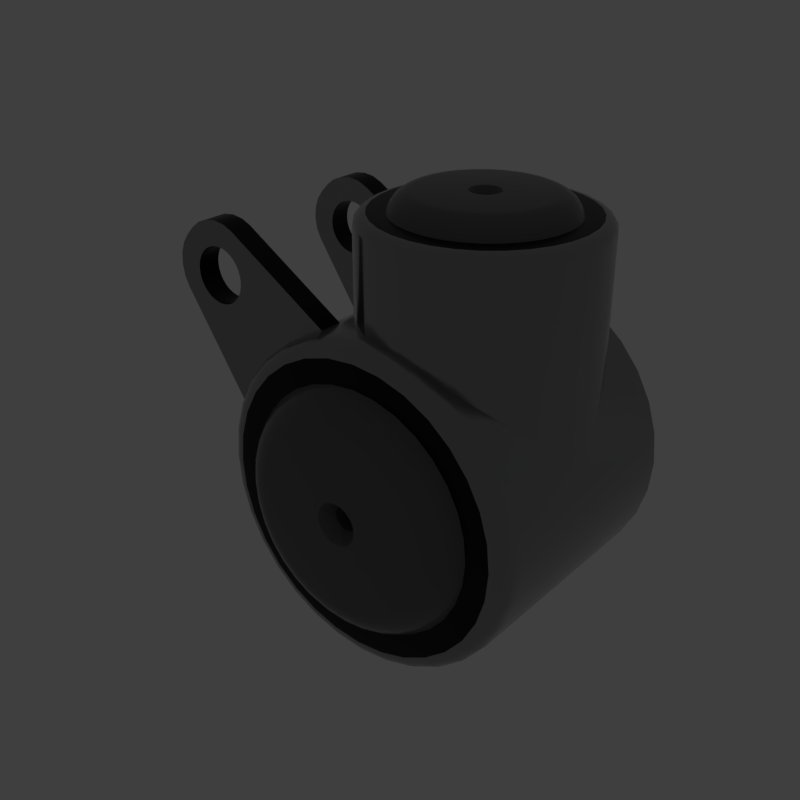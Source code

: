 # Source: doublecylinoid.blend  (saved by Blender 2.79.6; exported with 4.5.12 LTS)
import bpy
from mathutils import Matrix  # noqa: F401  (used for matrix-valued properties, if any)

bpy.ops.wm.read_factory_settings(use_empty=True)
scene = bpy.context.scene
scene.name = 'main'

# ---- collections
col_collection_1 = bpy.data.collections.new('Collection 1'); scene.collection.children.link(col_collection_1)

# ---- materials (node trees are filled in below, after node groups)
mat_prox_alum_011 = bpy.data.materials.new('prox_alum.011')
mat_prox_alum_011.alpha_threshold = 0.0
mat_prox_alum_011.diffuse_color = (0.1933, 0.1933, 0.1933, 1.0)
mat_prox_alum_011.roughness = 0.5
mat_prox_kevlar_011 = bpy.data.materials.new('prox_kevlar.011')
mat_prox_kevlar_011.alpha_threshold = 0.0
mat_prox_kevlar_011.diffuse_color = (0.03737, 0.03737, 0.03737, 1.0)
mat_prox_kevlar_011.roughness = 0.5
mat_prox_easy_spec_011 = bpy.data.materials.new('prox_easy_spec.011')
mat_prox_easy_spec_011.alpha_threshold = 0.0
mat_prox_easy_spec_011.diffuse_color = (0.2791, 0.2791, 0.2791, 1.0)
mat_prox_easy_spec_011.roughness = 0.5
mat_prox_soap_010 = bpy.data.materials.new('prox_soap.010')
mat_prox_soap_010.alpha_threshold = 0.0
mat_prox_soap_010.diffuse_color = (0.8, 0.5447, 0.3018, 1.0)
mat_prox_soap_010.roughness = 0.5
mat_prox_emission_010 = bpy.data.materials.new('prox_emission.010')
mat_prox_emission_010.alpha_threshold = 0.0
mat_prox_emission_010.diffuse_color = (0.3973, 0.7023, 0.9681, 1.0)
mat_prox_emission_010.roughness = 0.5

# ---- node groups
ng_auto_smooth = bpy.data.node_groups.new('Auto Smooth', 'GeometryNodeTree')
_s = ng_auto_smooth.interface.new_socket(name='Geometry', in_out='OUTPUT', socket_type='NodeSocketGeometry')
_s = ng_auto_smooth.interface.new_socket(name='Geometry', in_out='INPUT', socket_type='NodeSocketGeometry')
_s = ng_auto_smooth.interface.new_socket(name='Angle', in_out='INPUT', socket_type='NodeSocketFloat')
_s.subtype = 'ANGLE'
_s.min_value = 0.0
_s.max_value = 3.142
ng_auto_smooth.is_modifier = True
_N = ng_auto_smooth.nodes; _L = ng_auto_smooth.links
n0 = _N.new('NodeGroupOutput'); n0.name = 'Group Output'; n0.location = (480, -100)
n1 = _N.new('NodeGroupInput'); n1.name = 'Group Input'; n1.location = (-420, -300)
n2 = _N.new('NodeGroupInput'); n2.name = 'Group Input.001'; n2.location = (-60, -100)
n3 = _N.new('GeometryNodeSetShadeSmooth'); n3.name = 'Set Shade Smooth'; n3.location = (120, -100)
n3.domain = 'EDGE'
n4 = _N.new('GeometryNodeSetShadeSmooth'); n4.name = 'Set Shade Smooth.001'; n4.location = (300, -100)
n5 = _N.new('GeometryNodeInputMeshEdgeAngle'); n5.name = 'Edge Angle'; n5.location = (-420, -220)
n6 = _N.new('GeometryNodeInputEdgeSmooth'); n6.name = 'Is Edge Smooth'; n6.location = (-60, -160)
n7 = _N.new('GeometryNodeInputShadeSmooth'); n7.name = 'Is Face Smooth'; n7.location = (-240, -340)
n8 = _N.new('FunctionNodeBooleanMath'); n8.name = 'Boolean Math'; n8.location = (-60, -220)
n9 = _N.new('FunctionNodeCompare'); n9.name = 'Compare'; n9.location = (-240, -180)
n9.operation = 'LESS_EQUAL'
_L.new(n5.outputs[0], n9.inputs[0])
_L.new(n4.outputs[0], n0.inputs[0])
_L.new(n1.outputs[1], n9.inputs[1])
_L.new(n9.outputs[0], n8.inputs[0])
_L.new(n7.outputs[0], n8.inputs[1])
_L.new(n2.outputs[0], n3.inputs[0])
_L.new(n6.outputs[0], n3.inputs[1])
_L.new(n3.outputs[0], n4.inputs[0])
_L.new(n8.outputs[0], n3.inputs[2])
n0.is_active_output = True

# ---- material node trees
mat_prox_alum_011.use_nodes = True; mat_prox_alum_011.node_tree.nodes.clear()
_N = mat_prox_alum_011.node_tree.nodes; _L = mat_prox_alum_011.node_tree.links
n0 = _N.new('ShaderNodeOutputMaterial'); n0.name = 'Material Output'; n0.location = (300, 300)
n1 = _N.new('ShaderNodeBsdfPrincipled'); n1.name = 'Principled BSDF'; n1.location = (10, 300)
n1.width = 150
n1.subsurface_method = 'BURLEY'
n1.inputs[0].default_value = (0.3217, 0.3217, 0.3217, 1.0)
n1.inputs[1].default_value = 1.0
n1.inputs[2].default_value = 0.1633
n1.inputs[3].default_value = 1.45
n1.inputs[9].default_value = (1.0, 1.0, 1.0)
n1.inputs[13].default_value = 0.119
n1.inputs[15].default_value = 0.7959
n1.inputs[16].default_value = 0.8299
n1.inputs[24].default_value = 0.1605
_L.new(n1.outputs[0], n0.inputs[0])
n0.is_active_output = True
mat_prox_kevlar_011.use_nodes = True; mat_prox_kevlar_011.node_tree.nodes.clear()
_N = mat_prox_kevlar_011.node_tree.nodes; _L = mat_prox_kevlar_011.node_tree.links
n0 = _N.new('ShaderNodeOutputMaterial'); n0.name = 'Material Output'; n0.location = (300, 300)
n1 = _N.new('ShaderNodeBsdfPrincipled'); n1.name = 'Principled BSDF'; n1.location = (10, 300)
n1.width = 150
n1.subsurface_method = 'BURLEY'
n1.inputs[0].default_value = (0.0, 0.0, 0.0, 1.0)
n1.inputs[2].default_value = 0.3401
n1.inputs[3].default_value = 1.45
n1.inputs[9].default_value = (1.0, 1.0, 1.0)
n1.inputs[13].default_value = 0.2143
_L.new(n1.outputs[0], n0.inputs[0])
n0.is_active_output = True
mat_prox_easy_spec_011.use_nodes = True; mat_prox_easy_spec_011.node_tree.nodes.clear()
_N = mat_prox_easy_spec_011.node_tree.nodes; _L = mat_prox_easy_spec_011.node_tree.links
n0 = _N.new('ShaderNodeOutputMaterial'); n0.name = 'Material Output'; n0.location = (300, 300)
n1 = _N.new('ShaderNodeBsdfPrincipled'); n1.name = 'Principled BSDF'; n1.location = (10, 300)
n1.width = 150
n1.subsurface_method = 'BURLEY'
n1.inputs[0].default_value = (0.1372, 0.1372, 0.1372, 1.0)
n1.inputs[2].default_value = 0.2245
n1.inputs[3].default_value = 1.45
n1.inputs[9].default_value = (1.0, 1.0, 1.0)
n1.inputs[13].default_value = 0.09864
n1.inputs[19].default_value = 0.25
_L.new(n1.outputs[0], n0.inputs[0])
n0.is_active_output = True
mat_prox_soap_010.use_nodes = True; mat_prox_soap_010.node_tree.nodes.clear()
_N = mat_prox_soap_010.node_tree.nodes; _L = mat_prox_soap_010.node_tree.links
n0 = _N.new('ShaderNodeOutputMaterial'); n0.name = 'Material Output'; n0.location = (300, 300)
n1 = _N.new('ShaderNodeLayerWeight'); n1.name = 'Layer Weight'; n1.location = (-554, 262)
n2 = _N.new('ShaderNodeValToRGB'); n2.name = 'ColorRamp'; n2.location = (-400, 254)
n2.color_ramp.interpolation = 'B_SPLINE'
while len(n2.color_ramp.elements) > 1: n2.color_ramp.elements.remove(n2.color_ramp.elements[-1])
n2.color_ramp.elements[0].position = 0.0; n2.color_ramp.elements[0].color = (1.0, 0.0, 0.2363, 1.0)
_e = n2.color_ramp.elements.new(0.1477); _e.color = (0.0, 0.1135, 0.6103, 1.0)
_e = n2.color_ramp.elements.new(0.2773); _e.color = (0.2081, 0.332, 0.6265, 1.0)
_e = n2.color_ramp.elements.new(0.5); _e.color = (0.5089, 0.1741, 0.6181, 1.0)
_e = n2.color_ramp.elements.new(0.6818); _e.color = (0.7544, 0.04821, 0.0, 1.0)
_e = n2.color_ramp.elements.new(0.8511); _e.color = (0.336, 0.5043, 0.1917, 1.0)
_e = n2.color_ramp.elements.new(1.0); _e.color = (0.01772, 0.3483, 1.0, 1.0)
n3 = _N.new('ShaderNodeMix'); n3.name = 'Mix'; n3.location = (-80, 218)
n3.data_type = 'RGBA'
n3.inputs[0].default_value = 0.7909
n4 = _N.new('ShaderNodeBsdfPrincipled'); n4.name = 'Principled BSDF.001'; n4.location = (140, 300)
n4.width = 150
n4.subsurface_method = 'BURLEY'
n4.inputs[2].default_value = 0.0
n4.inputs[3].default_value = 1.45
n4.inputs[9].default_value = (1.0, 1.0, 1.0)
n4.inputs[18].default_value = 1.0
n4.inputs[19].default_value = 0.25
_L.new(n1.outputs[1], n2.inputs[0])
_L.new(n2.outputs[0], n3.inputs[6])
_L.new(n3.outputs[2], n4.inputs[0])
_L.new(n4.outputs[0], n0.inputs[0])
n0.is_active_output = True
mat_prox_emission_010.use_nodes = True; mat_prox_emission_010.node_tree.nodes.clear()
_N = mat_prox_emission_010.node_tree.nodes; _L = mat_prox_emission_010.node_tree.links
n0 = _N.new('ShaderNodeOutputMaterial'); n0.name = 'Material Output'; n0.location = (446, 300)
n1 = _N.new('ShaderNodeEmission'); n1.name = 'Emission'; n1.location = (156, 300)
n1.inputs[1].default_value = 4.0
n2 = _N.new('ShaderNodeLayerWeight'); n2.name = 'Layer Weight'; n2.location = (-631, 360)
n3 = _N.new('ShaderNodeValToRGB'); n3.name = 'ColorRamp'; n3.location = (-450, 370)
n3.color_ramp.interpolation = 'B_SPLINE'
while len(n3.color_ramp.elements) > 1: n3.color_ramp.elements.remove(n3.color_ramp.elements[-1])
n3.color_ramp.elements[0].position = 0.1864; n3.color_ramp.elements[0].color = (1.0, 0.02556, 0.0, 1.0)
_e = n3.color_ramp.elements.new(0.8045); _e.color = (1.0, 0.2244, 0.007333, 1.0)
_e = n3.color_ramp.elements.new(0.9909); _e.color = (1.0, 1.0, 1.0, 1.0)
n4 = _N.new('ShaderNodeMix'); n4.name = 'Mix'; n4.location = (-92, 333)
n4.data_type = 'RGBA'
n4.blend_type = 'COLOR'
n4.inputs[0].default_value = 0.8273
_L.new(n2.outputs[1], n3.inputs[0])
_L.new(n1.outputs[0], n0.inputs[0])
_L.new(n4.outputs[2], n1.inputs[0])
_L.new(n3.outputs[0], n4.inputs[7])
n0.is_active_output = True

# ---- world
world_world = bpy.data.worlds.new('World'); scene.world = world_world
world_world.use_nodes = True; world_world.node_tree.nodes.clear()
_N = world_world.node_tree.nodes; _L = world_world.node_tree.links
n0 = _N.new('ShaderNodeOutputWorld'); n0.name = 'World Output'; n0.location = (300, 300)
n1 = _N.new('ShaderNodeBackground'); n1.name = 'Background'; n1.location = (10, 300)
n1.inputs[0].default_value = (0.05, 0.05, 0.05, 1.0)
_L.new(n1.outputs[0], n0.inputs[0])
n0.is_active_output = True
world_world.use_sun_shadow = False
world_world.sun_shadow_jitter_overblur = 0.0

# ---- meshes
me_doublecylinoid = bpy.data.meshes.new('doublecylinoid')
me_doublecylinoid.from_pydata([(-0.04249, 0.4021, 0.08629), (0.02902, 0.4021, 0.07924), (0.09778, 0.4021, 0.05838), (0.1611, 0.4021, 0.02451), (0.2167, 0.4021, -0.02107), (0.2623, 0.4021, -0.07661), (0.2961, 0.4021, -0.14), (0.317, 0.4021, -0.2087), (0.324, 0.4021, -0.2802), (0.317, 0.4021, -0.3518), (0.2961, 0.4021, -0.4205), (0.2623, 0.4021, -0.4839), (0.2167, 0.4021, -0.5394), (0.1611, 0.4021, -0.585), (0.09778, 0.4021, -0.6189), (0.02902, 0.4021, -0.6397), (-0.04249, 0.4021, -0.6468), (-0.114, 0.4021, -0.6397), (-0.1828, 0.4021, -0.6189), (-0.2461, 0.4021, -0.585), (-0.3017, 0.4021, -0.5394), (-0.3472, 0.4021, -0.4839), (-0.3811, 0.4021, -0.4205), (-0.402, 0.4021, -0.3518), (-0.409, 0.4021, -0.2802), (-0.4028, 0.4021, -0.2171), (-0.3811, 0.4021, -0.14), (-0.3472, 0.4021, -0.07661), (-0.3017, 0.4021, -0.02107), (-0.2461, 0.4021, 0.02451), (-0.1828, 0.4021, 0.05838), (-0.114, 0.4021, 0.07924), (-0.114, 0.3298, 0.07924), (-0.04249, 0.3698, 0.08629), (0.02902, 0.3843, 0.07924), (0.09778, 0.3796, 0.05838), (0.1611, 0.3559, 0.02451), (0.2167, 0.3173, -0.02107), (0.2562, 0.2723, -0.06916), (0.2843, 0.1944, -0.1185), (0.317, 0.1393, -0.2087), (0.324, 0.1393, -0.2802), (0.317, 0.1393, -0.3518), (0.2961, 0.1393, -0.4205), (0.2623, 0.1393, -0.4839), (0.2167, 0.1393, -0.5394), (0.1611, 0.1393, -0.585), (0.09778, 0.1393, -0.6189), (0.02902, 0.1393, -0.6397), (-0.04249, 0.1393, -0.6468), (-0.114, 0.1393, -0.6397), (-0.1828, 0.1393, -0.6189), (-0.2461, 0.1393, -0.585), (-0.3017, 0.1393, -0.5394), (-0.3472, 0.1393, -0.4839), (-0.3811, 0.1393, -0.4205), (-0.402, 0.1393, -0.3518), (-0.409, 0.1393, -0.2802), (-0.399, 0.1393, -0.2097), (-0.3811, 0.1393, -0.14), (-0.3811, 0.321, -0.14), (-0.3993, 0.321, -0.1998), (-0.4019, 0.321, -0.2085), (-0.4019, 0.3741, -0.2085), (-0.3993, 0.3741, -0.1998), (-0.3811, 0.3741, -0.14), (-0.3472, 0.3741, -0.07661), (-0.3017, 0.3741, -0.02107), (-0.2461, 0.3741, 0.02451), (-0.1814, 0.3741, 0.0588), (-0.2348, 0.3741, 0.03058), (-0.1814, 0.321, 0.0588), (-0.1828, 0.2459, 0.05838), (-0.054, 0.3663, 0.27), (0.04375, 0.3858, 0.27), (0.1415, 0.3663, 0.27), (0.1857, 0.3427, 0.27), (0.2244, 0.311, 0.27), (0.2562, 0.2723, 0.27), (0.317, -0.1234, -0.2087), (0.324, -0.1234, -0.2802), (0.317, -0.1234, -0.3518), (0.2961, -0.1234, -0.4205), (0.2623, -0.1234, -0.4839), (0.2167, -0.1234, -0.5394), (0.1611, -0.1234, -0.585), (0.09778, -0.1234, -0.6189), (0.02902, -0.1234, -0.6397), (-0.04249, -0.1234, -0.6468), (-0.114, -0.1234, -0.6397), (-0.1828, -0.1234, -0.6189), (-0.2461, -0.1234, -0.585), (-0.3017, -0.1234, -0.5394), (-0.3472, -0.1234, -0.4839), (-0.3811, -0.1234, -0.4205), (-0.402, -0.1234, -0.3518), (-0.409, -0.1234, -0.2802), (-0.404, -0.1234, -0.2291), (-0.3811, -0.1234, -0.14), (-0.3811, -0.09677, -0.14), (-0.4019, -0.09677, -0.2085), (-0.4019, -0.04363, -0.2085), (-0.3811, -0.04363, -0.14), (-0.3472, 0.1393, -0.07661), (-0.3472, 0.321, -0.07661), (-0.1369, 0.311, 0.27), (-0.09817, 0.3427, 0.27), (-0.006082, 0.3809, 0.27), (0.09359, 0.3809, 0.27), (0.2798, 0.2281, 0.27), (0.2943, 0.1802, 0.27), (0.2992, 0.1303, -0.1374), (0.2867, 0.0779, -0.1228), (0.3142, -0.1375, -0.2093), (0.3212, -0.1375, -0.2802), (0.3142, -0.1375, -0.3512), (0.2936, -0.1375, -0.4194), (0.2599, -0.1375, -0.4823), (0.2147, -0.1375, -0.5374), (0.1596, -0.1375, -0.5827), (0.0967, -0.1375, -0.6163), (0.02847, -0.1375, -0.637), (-0.04249, -0.1375, -0.644), (-0.1134, -0.1375, -0.637), (-0.1817, -0.1375, -0.6163), (-0.2446, -0.1375, -0.5827), (-0.2997, -0.1375, -0.5374), (-0.3449, -0.1375, -0.4823), (-0.3785, -0.1375, -0.4194), (-0.3992, -0.1375, -0.3512), (-0.4062, -0.1375, -0.2802), (-0.3992, -0.1375, -0.2093), (-0.3785, -0.1375, -0.1411), (-0.3472, -0.1234, -0.07661), (-0.3472, -0.09677, -0.07661), (-0.3472, -0.04363, -0.07661), (-0.3017, 0.1393, -0.02107), (-0.3017, 0.321, -0.02107), (-0.2461, 0.321, 0.02451), (-0.2461, 0.1393, 0.02451), (-0.1686, 0.2723, 0.27), (-0.09708, 0.3411, 0.2798), (-0.05325, 0.3645, 0.2798), (-0.0057, 0.379, 0.2798), (0.04375, 0.3838, 0.2798), (0.09321, 0.379, 0.2798), (0.1408, 0.3645, 0.2798), (0.1846, 0.3411, 0.2798), (0.223, 0.3096, 0.2798), (0.2545, 0.2712, 0.2798), (0.278, 0.2274, 0.2798), (0.2992, 0.1303, 0.27), (0.2961, -0.1234, -0.14), (0.2936, -0.1375, -0.1411), (0.3064, -0.1494, -0.2108), (0.3132, -0.1494, -0.2802), (0.3064, -0.1494, -0.3496), (0.2862, -0.1494, -0.4164), (0.2533, -0.1494, -0.4779), (0.209, -0.1494, -0.5318), (0.1551, -0.1494, -0.576), (0.09364, -0.1494, -0.6089), (0.02691, -0.1494, -0.6291), (-0.04249, -0.1494, -0.636), (-0.1119, -0.1494, -0.6291), (-0.1786, -0.1494, -0.6089), (-0.2401, -0.1494, -0.576), (-0.294, -0.1494, -0.5318), (-0.3383, -0.1494, -0.4779), (-0.3711, -0.1494, -0.4164), (-0.3914, -0.1494, -0.3496), (-0.3982, -0.1494, -0.2802), (-0.3914, -0.1494, -0.2108), (-0.3449, -0.1375, -0.07817), (-0.3711, -0.1494, -0.1441), (-0.3017, -0.1234, -0.02107), (-0.3017, -0.09677, -0.02107), (-0.3017, -0.04363, -0.02107), (-0.2068, 0.1802, 0.04554), (-0.1923, 0.2281, 0.27), (-0.167, 0.2712, 0.2798), (-0.1355, 0.3096, 0.2798), (-0.09398, 0.3365, 0.2881), (-0.05112, 0.3594, 0.2881), (-0.004612, 0.3735, 0.2881), (0.04375, 0.3783, 0.2881), (0.09212, 0.3735, 0.2881), (0.1386, 0.3594, 0.2881), (0.1815, 0.3365, 0.2881), (0.2191, 0.3056, 0.2881), (0.2499, 0.2681, 0.2881), (0.2924, 0.1798, 0.2798), (0.2728, 0.2252, 0.2881), (0.2973, 0.1303, 0.2798), (0.2943, 0.08051, 0.27), (0.2584, 0.001608, -0.07562), (0.2623, -0.1234, -0.07661), (0.2599, -0.1375, -0.07817), (0.2862, -0.1494, -0.1441), (0.2947, -0.1573, -0.2132), (0.3013, -0.1573, -0.2802), (0.2947, -0.1573, -0.3473), (0.2751, -0.1573, -0.4118), (0.2433, -0.1573, -0.4712), (0.2006, -0.1573, -0.5233), (0.1485, -0.1573, -0.5661), (0.08906, -0.1573, -0.5978), (0.02458, -0.1573, -0.6174), (-0.04249, -0.1573, -0.624), (-0.1096, -0.1573, -0.6174), (-0.174, -0.1573, -0.5978), (-0.2335, -0.1573, -0.5661), (-0.2856, -0.1573, -0.5233), (-0.3283, -0.1573, -0.4712), (-0.3601, -0.1573, -0.4118), (-0.3796, -0.1573, -0.3473), (-0.3862, -0.1573, -0.2802), (-0.3796, -0.1573, -0.2132), (-0.2997, -0.1375, -0.02306), (-0.3383, -0.1494, -0.08262), (-0.3601, -0.1573, -0.1487), (-0.2461, -0.1234, 0.02451), (-0.2461, -0.09677, 0.02451), (-0.2461, -0.04363, 0.02451), (-0.2117, 0.1303, 0.04291), (-0.1904, 0.2274, 0.2798), (-0.1624, 0.2681, 0.2881), (-0.1316, 0.3056, 0.2881), (-0.08935, 0.3295, 0.2936), (-0.04793, 0.3517, 0.2936), (-0.002985, 0.3653, 0.2936), (0.04375, 0.3699, 0.2936), (0.09049, 0.3653, 0.2936), (0.1354, 0.3517, 0.2936), (0.1769, 0.3295, 0.2936), (0.2132, 0.2997, 0.2936), (0.243, 0.2634, 0.2936), (0.2869, 0.1787, 0.2881), (0.2651, 0.222, 0.2936), (0.2924, 0.08089, 0.2798), (0.2917, 0.1303, 0.2881), (0.2798, 0.03258, 0.27), (0.2167, -0.1234, -0.02107), (0.2147, -0.1375, -0.02306), (0.2533, -0.1494, -0.08262), (0.2751, -0.1573, -0.1487), (0.2808, -0.1601, -0.2159), (0.2871, -0.1601, -0.2802), (0.2808, -0.1601, -0.3446), (0.2621, -0.1601, -0.4064), (0.2316, -0.1601, -0.4634), (0.1906, -0.1601, -0.5133), (0.1406, -0.1601, -0.5543), (0.08366, -0.1601, -0.5848), (0.02182, -0.1601, -0.6036), (-0.04249, -0.1601, -0.6099), (-0.1068, -0.1601, -0.6036), (-0.1686, -0.1601, -0.5848), (-0.2256, -0.1601, -0.5543), (-0.2756, -0.1601, -0.5133), (-0.3166, -0.1601, -0.4634), (-0.347, -0.1601, -0.4064), (-0.3658, -0.1601, -0.3446), (-0.3721, -0.1601, -0.2802), (-0.3658, -0.1601, -0.2159), (-0.2446, -0.1375, 0.02218), (-0.294, -0.1494, -0.02871), (-0.3283, -0.1573, -0.08927), (-0.347, -0.1601, -0.1541), (-0.2369, -0.09677, 0.02943), (-0.1923, 0.03258, 0.05331), (-0.2068, 0.08051, 0.04554), (-0.2117, 0.1303, 0.27), (-0.2068, 0.1802, 0.27), (-0.2049, 0.1798, 0.2798), (-0.1853, 0.2252, 0.2881), (-0.1554, 0.2634, 0.2936), (-0.1257, 0.2997, 0.2936), (-0.08388, 0.3214, 0.2955), (-0.04416, 0.3426, 0.2955), (-0.001065, 0.3557, 0.2955), (0.04375, 0.3601, 0.2955), (0.08857, 0.3557, 0.2955), (0.1317, 0.3426, 0.2955), (0.1714, 0.3214, 0.2955), (0.2062, 0.2928, 0.2955), (0.2348, 0.258, 0.2955), (0.2787, 0.1771, 0.2936), (0.256, 0.2183, 0.2955), (0.278, 0.03333, 0.2798), (0.2869, 0.08197, 0.2881), (0.2833, 0.1303, 0.2936), (0.2562, -0.01158, 0.27), (0.2167, -0.05661, -0.02107), (0.1611, -0.1234, 0.02451), (0.1596, -0.1375, 0.02218), (0.209, -0.1494, -0.02871), (0.2433, -0.1573, -0.08927), (0.2621, -0.1601, -0.1541), (0.2281, -0.1601, -0.2264), (0.2334, -0.1601, -0.2802), (0.2281, -0.1601, -0.3341), (0.2124, -0.1601, -0.3858), (0.1869, -0.1601, -0.4335), (0.1526, -0.1601, -0.4753), (0.1108, -0.1601, -0.5097), (0.06309, -0.1601, -0.5351), (0.01134, -0.1601, -0.5508), (-0.04249, -0.1601, -0.5561), (-0.09631, -0.1601, -0.5508), (-0.1481, -0.1601, -0.5351), (-0.1958, -0.1601, -0.5097), (-0.2376, -0.1601, -0.4753), (-0.2719, -0.1601, -0.4335), (-0.2974, -0.1601, -0.3858), (-0.3131, -0.1601, -0.3341), (-0.3184, -0.1601, -0.2802), (-0.3131, -0.1601, -0.2264), (-0.1828, -0.1234, 0.05838), (-0.1817, -0.1375, 0.05579), (-0.2401, -0.1494, 0.01553), (-0.2856, -0.1573, -0.03718), (-0.3166, -0.1601, -0.09711), (-0.2974, -0.1601, -0.1747), (-0.2339, -0.09677, 0.03105), (-0.1828, 0.01481, 0.05838), (-0.2068, 0.08051, 0.27), (-0.2097, 0.1303, 0.2798), (-0.1994, 0.1787, 0.2881), (-0.1776, 0.222, 0.2936), (-0.1473, 0.258, 0.2955), (-0.1187, 0.2928, 0.2955), (-0.06307, 0.2902, 0.2955), (-0.02983, 0.308, 0.2955), (0.006241, 0.3189, 0.2955), (0.04375, 0.3226, 0.2955), (0.08127, 0.3189, 0.2955), (0.1173, 0.308, 0.2955), (0.1506, 0.2902, 0.2955), (0.1797, 0.2663, 0.2955), (0.2036, 0.2372, 0.2955), (0.2691, 0.1752, 0.2955), (0.2214, 0.2039, 0.2955), (0.2545, -0.01049, 0.2798), (0.2728, 0.03547, 0.2881), (0.2787, 0.0836, 0.2936), (0.2735, 0.1303, 0.2955), (0.2244, -0.05029, 0.27), (0.1857, -0.08206, 0.004383), (0.09778, -0.1234, 0.05838), (0.0967, -0.1375, 0.05579), (0.1551, -0.1494, 0.01553), (0.2006, -0.1573, -0.03718), (0.2316, -0.1601, -0.09711), (0.2124, -0.1601, -0.1747), (0.2166, -0.1819, -0.2287), (0.2217, -0.1819, -0.2802), (0.2166, -0.1819, -0.3318), (0.2016, -0.1819, -0.3813), (0.1772, -0.1819, -0.427), (0.1443, -0.1819, -0.467), (0.1043, -0.1819, -0.4999), (0.05861, -0.1819, -0.5243), (0.009051, -0.1819, -0.5393), (-0.04249, -0.1819, -0.5444), (-0.09403, -0.1819, -0.5393), (-0.1436, -0.1819, -0.5243), (-0.1893, -0.1819, -0.4999), (-0.2293, -0.1819, -0.467), (-0.2621, -0.1819, -0.427), (-0.2866, -0.1819, -0.3813), (-0.3016, -0.1819, -0.3318), (-0.3067, -0.1819, -0.2802), (-0.3016, -0.1819, -0.2287), (-0.114, -0.1234, 0.07924), (-0.1134, -0.1375, 0.07649), (-0.1814, -0.09677, 0.0588), (-0.1786, -0.1494, 0.0484), (-0.2335, -0.1573, 0.005575), (-0.2756, -0.1601, -0.04716), (-0.2719, -0.1601, -0.127), (-0.2866, -0.1819, -0.1792), (-0.1814, -0.04363, 0.0588), (-0.1923, 0.03258, 0.27), (-0.2049, 0.08089, 0.2798), (-0.2042, 0.1303, 0.2881), (-0.1912, 0.1771, 0.2936), (-0.1685, 0.2183, 0.2955), (-0.1161, 0.2372, 0.2955), (-0.09221, 0.2663, 0.2955), (-0.05853, 0.2834, 0.3107), (-0.0267, 0.3004, 0.3107), (0.007835, 0.3109, 0.3107), (0.04375, 0.3145, 0.3107), (0.07967, 0.3109, 0.3107), (0.1142, 0.3004, 0.3107), (0.146, 0.2834, 0.3107), (0.1739, 0.2605, 0.3107), (0.1968, 0.2326, 0.3107), (0.2323, 0.1679, 0.2955), (0.2139, 0.2008, 0.3107), (0.223, -0.04891, 0.2798), (0.2499, -0.007396, 0.2881), (0.2651, 0.03866, 0.2936), (0.2691, 0.08552, 0.2955), (0.236, 0.1303, 0.2955), (0.1857, -0.08206, 0.27), (0.1618, -0.09481, 0.02139), (0.1415, -0.1057, 0.03501), (0.0609, -0.1234, 0.06957), (0.09364, -0.1494, 0.0484), (0.1485, -0.1573, 0.005575), (0.1906, -0.1601, -0.04716), (0.1869, -0.1601, -0.127), (0.2016, -0.1819, -0.1792), (0.206, -0.1961, -0.2308), (0.2108, -0.1961, -0.2802), (0.206, -0.1961, -0.3297), (0.1916, -0.1961, -0.3772), (0.1682, -0.1961, -0.421), (0.1366, -0.1961, -0.4594), (0.09826, -0.1961, -0.4909), (0.05446, -0.1961, -0.5143), (0.006936, -0.1961, -0.5287), (-0.04249, -0.1961, -0.5336), (-0.09191, -0.1961, -0.5287), (-0.1394, -0.1961, -0.5143), (-0.1832, -0.1961, -0.4909), (-0.2216, -0.1961, -0.4594), (-0.2531, -0.1961, -0.421), (-0.2765, -0.1961, -0.3772), (-0.291, -0.1961, -0.3297), (-0.2958, -0.1961, -0.2802), (-0.291, -0.1961, -0.2308), (-0.04249, -0.1234, 0.08629), (-0.04249, -0.1375, 0.08348), (-0.1369, -0.05029, 0.0723), (-0.1119, -0.1494, 0.06864), (-0.1686, -0.01158, 0.06266), (-0.174, -0.1573, 0.03734), (-0.2256, -0.1601, -0.006165), (-0.2376, -0.1601, -0.08516), (-0.2621, -0.1819, -0.1335), (-0.2765, -0.1961, -0.1833), (-0.1904, 0.03333, 0.2798), (-0.1994, 0.08197, 0.2881), (-0.1958, 0.1303, 0.2936), (-0.1816, 0.1752, 0.2955), (-0.1339, 0.2039, 0.2955), (-0.1093, 0.2326, 0.3107), (-0.08644, 0.2605, 0.3107), (-0.05434, 0.2771, 0.3206), (-0.02381, 0.2935, 0.3206), (0.009309, 0.3035, 0.3206), (0.04375, 0.3069, 0.3206), (0.0782, 0.3035, 0.3206), (0.1113, 0.2935, 0.3206), (0.1418, 0.2771, 0.3206), (0.1686, 0.2552, 0.3206), (0.1906, 0.2284, 0.3206), (0.2243, 0.1663, 0.3107), (0.2069, 0.1979, 0.3206), (0.1846, -0.08043, 0.2798), (0.2191, -0.04497, 0.2881), (0.243, -0.002761, 0.2936), (0.256, 0.04242, 0.2955), (0.2323, 0.09283, 0.2955), (0.2279, 0.1303, 0.3107), (0.09778, -0.1189, 0.05838), (0.02847, -0.1375, 0.07649), (0.02691, -0.1494, 0.06864), (0.08906, -0.1573, 0.03734), (0.1406, -0.1601, -0.006166), (0.1526, -0.1601, -0.08516), (0.1772, -0.1819, -0.1335), (0.1916, -0.1961, -0.1833), (0.1907, -0.2082, -0.2339), (0.1952, -0.2082, -0.2802), (0.1907, -0.2082, -0.3266), (0.1771, -0.2082, -0.3712), (0.1552, -0.2082, -0.4123), (0.1256, -0.2082, -0.4483), (0.08958, -0.2082, -0.4779), (0.04848, -0.2082, -0.4999), (0.003889, -0.2082, -0.5134), (-0.04249, -0.2082, -0.518), (-0.08886, -0.2082, -0.5134), (-0.1335, -0.2082, -0.4999), (-0.1746, -0.2082, -0.4779), (-0.2106, -0.2082, -0.4483), (-0.2401, -0.2082, -0.4123), (-0.2621, -0.2082, -0.3712), (-0.2756, -0.2082, -0.3266), (-0.2802, -0.2082, -0.2802), (-0.2756, -0.2082, -0.2339), (0.02901, -0.1237, 0.0792), (-0.054, -0.1057, 0.08515), (-0.04249, -0.1494, 0.07548), (-0.114, -0.06907, 0.07924), (-0.1096, -0.1573, 0.0569), (-0.1686, -0.1601, 0.0243), (-0.1958, -0.1601, -0.05085), (-0.2293, -0.1819, -0.09345), (-0.2531, -0.1961, -0.1395), (-0.2621, -0.2082, -0.1893), (-0.1686, -0.01158, 0.27), (-0.167, -0.01049, 0.2798), (-0.1853, 0.03547, 0.2881), (-0.1912, 0.0836, 0.2936), (-0.186, 0.1303, 0.2955), (-0.1448, 0.1679, 0.2955), (-0.1263, 0.2008, 0.3107), (-0.1031, 0.2284, 0.3206), (-0.08109, 0.2552, 0.3206), (-0.04829, 0.2681, 0.329), (-0.01965, 0.2834, 0.329), (0.01143, 0.2928, 0.329), (0.04375, 0.296, 0.329), (0.07608, 0.2928, 0.329), (0.1072, 0.2834, 0.329), (0.1358, 0.2681, 0.329), (0.1609, 0.2475, 0.329), (0.1815, 0.2224, 0.329), (0.2169, 0.1648, 0.3206), (0.1968, 0.1937, 0.329), (0.1415, -0.1057, 0.27), (0.1408, -0.1039, 0.2798), (0.1815, -0.0758, 0.2881), (0.2132, -0.03907, 0.2936), (0.2348, 0.002706, 0.2955), (0.2214, 0.05676, 0.2955), (0.2243, 0.09442, 0.3107), (0.2203, 0.1303, 0.3206), (0.09359, -0.1202, 0.27), (0.02458, -0.1573, 0.0569), (0.08366, -0.1601, 0.0243), (0.1108, -0.1601, -0.05085), (0.1443, -0.1819, -0.09345), (0.1682, -0.1961, -0.1395), (0.1771, -0.2082, -0.1893), (0.173, -0.2162, -0.2374), (0.1772, -0.2162, -0.2802), (0.173, -0.2162, -0.3231), (0.1605, -0.2162, -0.3643), (0.1402, -0.2162, -0.4023), (0.1129, -0.2162, -0.4356), (0.07957, -0.2162, -0.4629), (0.04159, -0.2162, -0.4832), (0.0003725, -0.2162, -0.4957), (-0.04249, -0.2162, -0.4999), (-0.08535, -0.2162, -0.4957), (-0.1266, -0.2162, -0.4832), (-0.1645, -0.2162, -0.4629), (-0.1978, -0.2162, -0.4356), (-0.2252, -0.2162, -0.4023), (-0.2455, -0.2162, -0.3643), (-0.258, -0.2162, -0.3231), (-0.2622, -0.2162, -0.2802), (-0.258, -0.2162, -0.2374), (-0.04249, -0.1092, 0.08629), (-0.09817, -0.08206, 0.0808), (-0.04249, -0.1573, 0.06351), (-0.1369, -0.05029, 0.27), (-0.1068, -0.1601, 0.04305), (-0.1481, -0.1601, -0.02535), (-0.1893, -0.1819, -0.06059), (-0.2216, -0.1961, -0.1011), (-0.2401, -0.2082, -0.1482), (-0.2455, -0.2162, -0.1962), (-0.1355, -0.04891, 0.2798), (-0.1624, -0.007396, 0.2881), (-0.1776, 0.03866, 0.2936), (-0.1816, 0.08552, 0.2955), (-0.1485, 0.1303, 0.2955), (-0.1368, 0.1663, 0.3107), (-0.1194, 0.1979, 0.3206), (-0.094, 0.2224, 0.329), (-0.07339, 0.2475, 0.329), (-0.04131, 0.2577, 0.3346), (-0.01484, 0.2718, 0.3346), (0.01388, 0.2805, 0.3346), (0.04375, 0.2835, 0.3346), (0.07363, 0.2805, 0.3346), (0.1023, 0.2718, 0.3346), (0.1288, 0.2577, 0.3346), (0.152, 0.2386, 0.3346), (0.1711, 0.2154, 0.3346), (0.2062, 0.1627, 0.329), (0.1852, 0.1889, 0.3346), (0.09321, -0.1183, 0.2798), (0.1386, -0.09871, 0.2881), (0.1769, -0.06886, 0.2936), (0.2062, -0.03211, 0.2955), (0.2036, 0.02351, 0.2955), (0.2139, 0.05988, 0.3107), (0.2169, 0.0959, 0.3206), (0.2094, 0.1303, 0.329), (0.02182, -0.1601, 0.04305), (0.06309, -0.1601, -0.02535), (0.1043, -0.1819, -0.06059), (0.1366, -0.1961, -0.1011), (0.1552, -0.2082, -0.1482), (0.1605, -0.2162, -0.1962), (0.1556, -0.219, -0.2408), (0.1595, -0.219, -0.2802), (0.1556, -0.219, -0.3197), (0.1441, -0.219, -0.3576), (0.1255, -0.219, -0.3925), (0.1004, -0.219, -0.4231), (0.06974, -0.219, -0.4482), (0.03482, -0.219, -0.4669), (-0.003077, -0.219, -0.4784), (-0.04249, -0.219, -0.4823), (-0.0819, -0.219, -0.4784), (-0.1198, -0.219, -0.4669), (-0.1547, -0.219, -0.4482), (-0.1853, -0.219, -0.4231), (-0.2105, -0.219, -0.3925), (-0.2291, -0.219, -0.3576), (-0.2406, -0.219, -0.3197), (-0.2445, -0.219, -0.2802), (-0.2406, -0.219, -0.2408), (-0.006082, -0.1202, 0.0827), (-0.054, -0.1057, 0.27), (-0.09817, -0.08206, 0.27), (-0.04249, -0.1601, 0.04939), (-0.09631, -0.1601, -0.009651), (-0.1436, -0.1819, -0.03618), (-0.1832, -0.1961, -0.06961), (-0.2106, -0.2082, -0.1122), (-0.2252, -0.2162, -0.1582), (-0.2291, -0.219, -0.2029), (-0.09708, -0.08043, 0.2798), (-0.1316, -0.04497, 0.2881), (-0.1554, -0.002761, 0.2936), (-0.1685, 0.04242, 0.2955), (-0.1448, 0.09283, 0.2955), (-0.1404, 0.1303, 0.3107), (-0.1294, 0.1648, 0.3206), (-0.1093, 0.1937, 0.329), (-0.08355, 0.2154, 0.3346), (-0.06451, 0.2386, 0.3346), (-0.03446, 0.2474, 0.3366), (-0.01012, 0.2604, 0.3366), (0.01629, 0.2684, 0.3366), (0.04375, 0.2711, 0.3366), (0.07122, 0.2684, 0.3366), (0.09763, 0.2604, 0.3366), (0.122, 0.2474, 0.3366), (0.1433, 0.2299, 0.3366), (0.1608, 0.2086, 0.3366), (0.1939, 0.1602, 0.3346), (0.1738, 0.1842, 0.3366), (0.04375, -0.1251, 0.27), (0.04375, -0.1232, 0.2798), (0.09212, -0.1128, 0.2881), (0.1354, -0.091, 0.2936), (0.1714, -0.06068, 0.2955), (0.1797, -0.005625, 0.2955), (0.1968, 0.02805, 0.3107), (0.2069, 0.06277, 0.3206), (0.2062, 0.09802, 0.329), (0.1969, 0.1303, 0.3346), (0.01134, -0.1601, -0.009651), (0.05861, -0.1819, -0.03618), (0.09826, -0.1961, -0.06961), (0.1256, -0.2082, -0.1122), (0.1402, -0.2162, -0.1582), (0.1441, -0.219, -0.2029), (0.004301, -0.219, -0.2709), (0.005217, -0.219, -0.2802), (0.004301, -0.219, -0.2896), (0.001586, -0.219, -0.2985), (-0.002822, -0.219, -0.3068), (-0.008755, -0.219, -0.314), (-0.01598, -0.219, -0.3199), (-0.02423, -0.219, -0.3243), (-0.03318, -0.219, -0.327), (-0.04249, -0.219, -0.328), (-0.05179, -0.219, -0.327), (-0.06074, -0.219, -0.3243), (-0.06899, -0.219, -0.3199), (-0.07622, -0.219, -0.314), (-0.08215, -0.219, -0.3068), (-0.08656, -0.219, -0.2985), (-0.08928, -0.219, -0.2896), (-0.09019, -0.219, -0.2802), (-0.08928, -0.219, -0.2709), (-0.006082, -0.1202, 0.27), (-0.05325, -0.1039, 0.2798), (-0.04249, -0.1601, -0.004349), (-0.09403, -0.1819, -0.02115), (-0.1394, -0.1961, -0.0462), (-0.1746, -0.2082, -0.0826), (-0.1978, -0.2162, -0.1249), (-0.2105, -0.219, -0.168), (-0.08656, -0.219, -0.262), (-0.09398, -0.0758, 0.2881), (-0.1257, -0.03907, 0.2936), (-0.1473, 0.002706, 0.2955), (-0.1339, 0.05676, 0.2955), (-0.1368, 0.09442, 0.3107), (-0.1328, 0.1303, 0.3206), (-0.1187, 0.1627, 0.329), (-0.0977, 0.1889, 0.3346), (-0.07331, 0.2086, 0.3366), (-0.0558, 0.2299, 0.3366), (0.02528, 0.158, 0.3366), (0.03103, 0.1611, 0.3366), (0.03727, 0.163, 0.3366), (0.04375, 0.1636, 0.3366), (0.05024, 0.163, 0.3366), (0.05648, 0.1611, 0.3366), (0.06223, 0.158, 0.3366), (0.06726, 0.1539, 0.3366), (0.0714, 0.1488, 0.3366), (0.1818, 0.1578, 0.3366), (0.07447, 0.1431, 0.3366), (-0.0057, -0.1183, 0.2798), (0.04375, -0.1176, 0.2881), (0.09049, -0.1046, 0.2936), (0.1317, -0.08191, 0.2955), (0.1506, -0.02954, 0.2955), (0.1739, 0.000152, 0.3107), (0.1906, 0.03225, 0.3206), (0.1968, 0.06694, 0.329), (0.1939, 0.1005, 0.3346), (0.1845, 0.1303, 0.3366), (0.009051, -0.1819, -0.02115), (0.05446, -0.1961, -0.0462), (0.08958, -0.2082, -0.0826), (0.1129, -0.2162, -0.1249), (0.1255, -0.219, -0.168), (0.001586, -0.219, -0.262), (-0.01444, -0.1876, -0.2747), (-0.01389, -0.1876, -0.2802), (-0.01444, -0.1876, -0.2858), (-0.01606, -0.1876, -0.2912), (-0.01871, -0.1876, -0.2961), (-0.02226, -0.1876, -0.3005), (-0.0266, -0.1876, -0.304), (-0.03154, -0.1876, -0.3067), (-0.03691, -0.1876, -0.3083), (-0.04249, -0.1876, -0.3088), (-0.04807, -0.1876, -0.3083), (-0.05343, -0.1876, -0.3067), (-0.05838, -0.1876, -0.304), (-0.06271, -0.1876, -0.3005), (-0.06627, -0.1876, -0.2961), (-0.06891, -0.1876, -0.2912), (-0.07054, -0.1876, -0.2858), (-0.07109, -0.1876, -0.2802), (-0.07054, -0.1876, -0.2747), (-0.05112, -0.09871, 0.2881), (-0.04249, -0.1819, -0.01607), (-0.09191, -0.1961, -0.03178), (-0.1335, -0.2082, -0.06063), (-0.1645, -0.2162, -0.09758), (-0.1853, -0.219, -0.1374), (-0.08215, -0.219, -0.2537), (-0.06891, -0.1876, -0.2693), (-0.08935, -0.06886, 0.2936), (-0.1187, -0.03211, 0.2955), (-0.1161, 0.02351, 0.2955), (-0.1263, 0.05988, 0.3107), (-0.1294, 0.0959, 0.3206), (-0.1219, 0.1303, 0.329), (-0.1064, 0.1602, 0.3346), (-0.08632, 0.1842, 0.3366), (0.01611, 0.1488, 0.3366), (0.02024, 0.1539, 0.3366), (0.03268, 0.1469, 0.3147), (0.03613, 0.1488, 0.3147), (0.03987, 0.1499, 0.3147), (0.04375, 0.1503, 0.3147), (0.04764, 0.1499, 0.3147), (0.05138, 0.1488, 0.3147), (0.05483, 0.1469, 0.3147), (0.05785, 0.1444, 0.3147), (0.06033, 0.1414, 0.3147), (0.07636, 0.1368, 0.3366), (0.06217, 0.138, 0.3147), (-0.004613, -0.1128, 0.2881), (0.04375, -0.1092, 0.2936), (0.08857, -0.09498, 0.2955), (0.1173, -0.04731, 0.2955), (0.146, -0.02275, 0.3107), (0.1686, 0.005494, 0.3206), (0.1815, 0.0383, 0.329), (0.1852, 0.07175, 0.3346), (0.1818, 0.1029, 0.3366), (0.077, 0.1303, 0.3366), (0.006936, -0.1961, -0.03178), (0.04848, -0.2082, -0.06063), (0.07957, -0.2162, -0.09758), (0.1004, -0.219, -0.1374), (-0.002822, -0.219, -0.2537), (-0.01606, -0.1876, -0.2693), (-0.01444, 0.01536, -0.2747), (-0.01389, 0.01536, -0.2802), (-0.01444, 0.01536, -0.2858), (-0.01606, 0.01536, -0.2912), (-0.01871, 0.01536, -0.2961), (-0.02226, 0.01536, -0.3005), (-0.0266, 0.01536, -0.304), (-0.03154, 0.01536, -0.3067), (-0.03691, 0.01536, -0.3083), (-0.04249, 0.01536, -0.3088), (-0.04807, 0.01536, -0.3083), (-0.05343, 0.01536, -0.3067), (-0.05838, 0.01536, -0.304), (-0.06271, 0.01536, -0.3005), (-0.06627, 0.01536, -0.2961), (-0.06891, 0.01536, -0.2912), (-0.07054, 0.01536, -0.2858), (-0.07109, 0.01536, -0.2802), (-0.07054, 0.01536, -0.2747), (-0.04793, -0.091, 0.2936), (-0.04249, -0.1961, -0.02691), (-0.08886, -0.2082, -0.0471), (-0.1266, -0.2162, -0.07728), (-0.1547, -0.219, -0.1123), (-0.07622, -0.219, -0.2465), (-0.06627, -0.1876, -0.2644), (-0.06891, 0.01536, -0.2693), (-0.08388, -0.06068, 0.2955), (-0.09221, -0.005625, 0.2955), (-0.1093, 0.02805, 0.3107), (-0.1194, 0.06277, 0.3206), (-0.1187, 0.09802, 0.329), (-0.1094, 0.1303, 0.3346), (-0.09433, 0.1578, 0.3366), (0.01304, 0.1431, 0.3366), (0.02718, 0.1414, 0.3147), (0.02966, 0.1444, 0.3147), (0.03268, 0.1469, 0.1732), (0.03613, 0.1488, 0.1732), (0.03987, 0.1499, 0.1732), (0.04375, 0.1503, 0.1732), (0.04764, 0.1499, 0.1732), (0.05138, 0.1488, 0.1732), (0.05483, 0.1469, 0.1732), (0.05785, 0.1444, 0.1732), (0.06033, 0.1414, 0.1732), (0.0633, 0.1342, 0.3147), (0.06217, 0.138, 0.1732), (-0.002985, -0.1046, 0.2936), (0.04375, -0.0994, 0.2955), (0.08127, -0.05825, 0.2955), (0.1142, -0.03976, 0.3107), (0.1418, -0.01646, 0.3206), (0.1609, 0.01319, 0.329), (0.1711, 0.04528, 0.3346), (0.1738, 0.07646, 0.3366), (0.07636, 0.1239, 0.3366), (0.06369, 0.1303, 0.3147), (0.003889, -0.2082, -0.0471), (0.04159, -0.2162, -0.07728), (0.06974, -0.219, -0.1123), (-0.008755, -0.219, -0.2465), (-0.01871, -0.1876, -0.2644), (-0.01606, 0.01536, -0.2693), (-0.04416, -0.08191, 0.2955), (-0.04249, -0.2082, -0.04253), (-0.08535, -0.2162, -0.06478), (-0.1198, -0.219, -0.09361), (-0.06899, -0.219, -0.2406), (-0.06271, -0.1876, -0.26), (-0.06627, 0.01536, -0.2644), (-0.06271, 0.01536, -0.26), (-0.06307, -0.02954, 0.2955), (-0.08644, 0.0001521, 0.3107), (-0.1031, 0.03225, 0.3206), (-0.1093, 0.06694, 0.329), (-0.1064, 0.1005, 0.3346), (-0.09704, 0.1303, 0.3366), (0.01115, 0.1368, 0.3366), (0.02534, 0.138, 0.3147), (0.02718, 0.1414, 0.1732), (0.02966, 0.1444, 0.1732), (0.0633, 0.1342, 0.1732), (-0.001065, -0.09498, 0.2955), (0.04375, -0.06194, 0.2955), (0.07967, -0.05024, 0.3107), (0.1113, -0.03278, 0.3206), (0.1358, -0.007412, 0.329), (0.152, 0.02207, 0.3346), (0.1608, 0.05212, 0.3366), (0.07447, 0.1176, 0.3366), (0.0633, 0.1265, 0.3147), (0.06369, 0.1303, 0.1732), (0.0003726, -0.2162, -0.06478), (0.03482, -0.219, -0.09361), (-0.01598, -0.219, -0.2406), (-0.02226, -0.1876, -0.26), (-0.01871, 0.01536, -0.2644), (-0.02983, -0.04731, 0.2955), (-0.04249, -0.2162, -0.06056), (-0.0819, -0.219, -0.08212), (-0.06074, -0.219, -0.2362), (-0.05838, -0.1876, -0.2565), (-0.05343, 0.01536, -0.2538), (-0.05854, -0.02275, 0.3107), (-0.08109, 0.005494, 0.3206), (-0.094, 0.0383, 0.329), (-0.0977, 0.07175, 0.3346), (-0.09433, 0.1029, 0.3366), (0.01051, 0.1303, 0.3366), (0.0242, 0.1342, 0.3147), (0.02534, 0.138, 0.1732), (0.0633, 0.1265, 0.1732), (0.006241, -0.05825, 0.2955), (0.04375, -0.05377, 0.3107), (0.0782, -0.04283, 0.3206), (0.1072, -0.02272, 0.329), (0.1288, 0.003032, 0.3346), (0.1433, 0.03079, 0.3366), (0.0714, 0.1119, 0.3366), (0.06217, 0.1227, 0.3147), (-0.003077, -0.219, -0.08212), (-0.02423, -0.219, -0.2362), (-0.0266, -0.1876, -0.2565), (-0.02226, 0.01536, -0.26), (-0.0267, -0.03976, 0.3107), (-0.04249, -0.219, -0.07824), (-0.05179, -0.219, -0.2335), (-0.05343, -0.1876, -0.2538), (-0.05838, 0.01536, -0.2565), (-0.05434, -0.01646, 0.3206), (-0.0734, 0.01319, 0.329), (-0.08356, 0.04528, 0.3346), (-0.08632, 0.07646, 0.3366), (0.01115, 0.1239, 0.3366), (0.02382, 0.1303, 0.3147), (0.0242, 0.1342, 0.1732), (0.007835, -0.05024, 0.3107), (0.04375, -0.04622, 0.3206), (0.07608, -0.03215, 0.329), (0.1023, -0.01112, 0.3346), (0.122, 0.01328, 0.3366), (0.06726, 0.1068, 0.3366), (0.06033, 0.1193, 0.3147), (0.06217, 0.1227, 0.1732), (-0.03318, -0.219, -0.2335), (-0.03154, -0.1876, -0.2538), (-0.0266, 0.01536, -0.2565), (-0.02381, -0.03278, 0.3206), (-0.04249, -0.219, -0.2325), (-0.04807, -0.1876, -0.2522), (-0.04829, -0.007411, 0.329), (-0.06451, 0.02207, 0.3346), (-0.07331, 0.05212, 0.3366), (0.01304, 0.1176, 0.3366), (0.0242, 0.1265, 0.3147), (0.02382, 0.1303, 0.1732), (0.04764, 0.1108, 0.1732), (0.009309, -0.04283, 0.3206), (0.04375, -0.03533, 0.329), (0.07363, -0.01983, 0.3346), (0.09763, 0.0002676, 0.3366), (0.06223, 0.1027, 0.3366), (0.05785, 0.1162, 0.3147), (0.06033, 0.1193, 0.1732), (-0.03691, -0.1876, -0.2522), (-0.03154, 0.01536, -0.2538), (-0.03691, 0.01536, -0.2522), (-0.01965, -0.02272, 0.329), (-0.04249, -0.1876, -0.2516), (-0.04807, 0.01536, -0.2522), (-0.04131, 0.003032, 0.3346), (-0.0558, 0.03079, 0.3366), (0.01611, 0.1119, 0.3366), (0.02534, 0.1227, 0.3147), (0.0242, 0.1265, 0.1732), (0.02718, 0.1193, 0.1732), (0.01143, -0.03215, 0.329), (0.04375, -0.02277, 0.3346), (0.07122, -0.007744, 0.3366), (0.05648, 0.09962, 0.3366), (0.05483, 0.1138, 0.3147), (0.05785, 0.1162, 0.1732), (-0.04249, 0.01536, -0.2516), (-0.01484, -0.01112, 0.3346), (-0.03447, 0.01328, 0.3366), (0.02024, 0.1068, 0.3366), (0.02718, 0.1193, 0.3147), (0.02534, 0.1227, 0.1732), (0.03613, 0.1119, 0.1732), (0.05483, 0.1138, 0.1732), (0.01388, -0.01983, 0.3346), (0.04375, -0.01045, 0.3366), (0.05024, 0.09773, 0.3366), (0.05138, 0.1119, 0.3147), (-0.01012, 0.0002676, 0.3366), (0.02528, 0.1027, 0.3366), (0.02966, 0.1162, 0.3147), (0.02966, 0.1162, 0.1732), (0.03987, 0.1108, 0.1732), (0.05138, 0.1119, 0.1732), (0.01629, -0.007744, 0.3366), (0.04375, 0.09709, 0.3366), (0.04764, 0.1108, 0.3147), (0.03103, 0.09962, 0.3366), (0.03268, 0.1138, 0.3147), (0.03268, 0.1138, 0.1732), (0.04375, 0.1104, 0.1732), (0.03613, 0.1119, 0.3147), (0.03987, 0.1108, 0.3147), (0.03727, 0.09773, 0.3366), (0.04375, 0.1104, 0.3147), (-0.5504, -0.09677, 0.1952), (-0.5304, -0.09677, 0.2107), (-0.5304, -0.04363, 0.2107), (-0.5504, -0.04363, 0.1952), (-0.5694, -0.09677, 0.1753), (-0.5058, -0.09677, 0.2206), (-0.5694, -0.04363, 0.1753), (-0.5058, -0.04363, 0.2206), (-0.5212, -0.09677, 0.1483), (-0.584, -0.09677, 0.1546), (-0.5007, -0.09677, 0.1626), (-0.4791, -0.09677, 0.2241), (-0.5212, -0.04363, 0.1483), (-0.584, -0.04363, 0.1546), (-0.4791, -0.04363, 0.2241), (-0.5007, -0.04363, 0.1626), (-0.529, -0.09677, 0.1384), (-0.5117, -0.09677, 0.1564), (-0.5928, -0.09677, 0.1296), (-0.4888, -0.09677, 0.1665), (-0.4528, -0.09677, 0.2208), (-0.529, -0.04363, 0.1384), (-0.5117, -0.04363, 0.1564), (-0.5928, -0.04363, 0.1296), (-0.4528, -0.04363, 0.2208), (-0.4888, -0.04363, 0.1665), (-0.5346, -0.09677, 0.1272), (-0.5951, -0.09677, 0.1027), (-0.4764, -0.09677, 0.168), (-0.4295, -0.09677, 0.2109), (-0.5346, -0.04363, 0.1272), (-0.5951, -0.04363, 0.1027), (-0.4295, -0.04363, 0.2109), (-0.4764, -0.04363, 0.168), (-0.538, -0.09677, 0.1151), (-0.5905, -0.09677, 0.07658), (-0.4638, -0.09677, 0.1671), (-0.538, -0.04363, 0.1151), (-0.5905, -0.04363, 0.07658), (-0.4638, -0.04363, 0.1671), (-0.5389, -0.09677, 0.1026), (-0.5796, -0.09677, 0.05376), (-0.4517, -0.09677, 0.1637), (-0.4124, -0.09677, 0.1179), (-0.5389, -0.04363, 0.1026), (-0.5796, -0.04363, 0.05376), (-0.4124, -0.04363, 0.1179), (-0.4517, -0.04363, 0.1637), (-0.5374, -0.09677, 0.09009), (-0.4405, -0.09677, 0.1581), (-0.4163, -0.09677, 0.1299), (-0.4109, -0.09677, 0.1055), (-0.5374, -0.04363, 0.09009), (-0.4109, -0.04363, 0.1055), (-0.4163, -0.04363, 0.1299), (-0.4405, -0.04363, 0.1581), (-0.5335, -0.09677, 0.07816), (-0.486, -0.09677, 0.04092), (-0.4306, -0.09677, 0.1503), (-0.4225, -0.09677, 0.1408), (-0.4118, -0.09677, 0.09294), (-0.5335, -0.04363, 0.07816), (-0.486, -0.04363, 0.04092), (-0.4118, -0.04363, 0.09294), (-0.4225, -0.04363, 0.1408), (-0.4306, -0.04363, 0.1503), (-0.5273, -0.09677, 0.06722), (-0.4734, -0.09677, 0.03997), (-0.4981, -0.09677, 0.04429), (-0.4152, -0.09677, 0.08085), (-0.4208, -0.09677, 0.06964), (-0.4286, -0.09677, 0.05976), (-0.4381, -0.09677, 0.05157), (-0.449, -0.09677, 0.0454), (-0.5273, -0.04363, 0.06722), (-0.4981, -0.04363, 0.04429), (-0.4734, -0.04363, 0.03997), (-0.449, -0.04363, 0.0454), (-0.4381, -0.04363, 0.05157), (-0.4286, -0.04363, 0.05976), (-0.4208, -0.04363, 0.06964), (-0.4152, -0.04363, 0.08085), (-0.5191, -0.09677, 0.0577), (-0.461, -0.09677, 0.04148), (-0.5093, -0.09677, 0.04995), (-0.5191, -0.04363, 0.0577), (-0.5093, -0.04363, 0.04995), (-0.461, -0.04363, 0.04148), (-0.5504, 0.321, 0.1952), (-0.5304, 0.321, 0.2107), (-0.5304, 0.3741, 0.2107), (-0.5504, 0.3741, 0.1952), (-0.5694, 0.321, 0.1753), (-0.5058, 0.321, 0.2206), (-0.5694, 0.3741, 0.1753), (-0.5058, 0.3741, 0.2206), (-0.5212, 0.321, 0.1483), (-0.584, 0.321, 0.1546), (-0.5007, 0.321, 0.1626), (-0.4791, 0.321, 0.2241), (-0.5212, 0.3741, 0.1483), (-0.584, 0.3741, 0.1546), (-0.4791, 0.3741, 0.2241), (-0.5007, 0.3741, 0.1626), (-0.529, 0.321, 0.1384), (-0.5117, 0.321, 0.1564), (-0.5928, 0.321, 0.1296), (-0.4888, 0.321, 0.1665), (-0.4528, 0.321, 0.2208), (-0.529, 0.3741, 0.1384), (-0.5117, 0.3741, 0.1564), (-0.5928, 0.3741, 0.1296), (-0.4528, 0.3741, 0.2208), (-0.4888, 0.3741, 0.1665), (-0.5346, 0.321, 0.1272), (-0.5951, 0.321, 0.1027), (-0.4764, 0.321, 0.168), (-0.4295, 0.321, 0.2109), (-0.5346, 0.3741, 0.1272), (-0.5951, 0.3741, 0.1027), (-0.4295, 0.3741, 0.2109), (-0.4764, 0.3741, 0.168), (-0.538, 0.321, 0.1151), (-0.5905, 0.321, 0.07658), (-0.4638, 0.321, 0.1671), (-0.538, 0.3741, 0.1151), (-0.5905, 0.3741, 0.07658), (-0.4638, 0.3741, 0.1671), (-0.5389, 0.321, 0.1026), (-0.5796, 0.321, 0.05376), (-0.4517, 0.321, 0.1637), (-0.4124, 0.321, 0.1179), (-0.5389, 0.3741, 0.1026), (-0.5796, 0.3741, 0.05376), (-0.4124, 0.3741, 0.1179), (-0.4517, 0.3741, 0.1637), (-0.5374, 0.321, 0.09009), (-0.4405, 0.321, 0.1581), (-0.4163, 0.321, 0.1299), (-0.4109, 0.321, 0.1055), (-0.5374, 0.3741, 0.09009), (-0.4109, 0.3741, 0.1055), (-0.4163, 0.3741, 0.1299), (-0.4405, 0.3741, 0.1581), (-0.5335, 0.321, 0.07816), (-0.486, 0.321, 0.04092), (-0.4306, 0.321, 0.1503), (-0.4225, 0.321, 0.1408), (-0.4118, 0.321, 0.09294), (-0.5335, 0.3741, 0.07816), (-0.486, 0.3741, 0.04092), (-0.4118, 0.3741, 0.09294), (-0.4225, 0.3741, 0.1408), (-0.4306, 0.3741, 0.1503), (-0.5273, 0.321, 0.06722), (-0.4734, 0.321, 0.03997), (-0.4981, 0.321, 0.04429), (-0.4152, 0.321, 0.08085), (-0.4208, 0.321, 0.06964), (-0.4286, 0.321, 0.05976), (-0.4381, 0.321, 0.05157), (-0.449, 0.321, 0.0454), (-0.5273, 0.3741, 0.06722), (-0.4981, 0.3741, 0.04429), (-0.4734, 0.3741, 0.03997), (-0.449, 0.3741, 0.0454), (-0.4381, 0.3741, 0.05157), (-0.4286, 0.3741, 0.05976), (-0.4208, 0.3741, 0.06964), (-0.4152, 0.3741, 0.08085), (-0.5191, 0.321, 0.0577), (-0.461, 0.321, 0.04148), (-0.5093, 0.321, 0.04995), (-0.5191, 0.3741, 0.0577), (-0.5093, 0.3741, 0.04995), (-0.461, 0.3741, 0.04148), (0.317, -0.01712, -0.2087), (0.324, -0.01712, -0.2802), (0.317, -0.01712, -0.3518), (0.2961, -0.01712, -0.4205), (0.2623, -0.01712, -0.4839), (0.2167, -0.01712, -0.5394), (0.1611, -0.01712, -0.585), (0.09778, -0.01712, -0.6189), (0.02902, -0.01712, -0.6397), (-0.04249, -0.01712, -0.6468), (-0.114, -0.01712, -0.6397), (-0.1828, -0.01712, -0.6189), (-0.2461, -0.01712, -0.585), (-0.3017, -0.01712, -0.5394), (-0.3472, -0.01712, -0.4839), (-0.3811, -0.01712, -0.4205), (-0.402, -0.01712, -0.3518), (-0.409, -0.01712, -0.2802), (-0.404, -0.01712, -0.2291), (0.317, -0.1019, -0.2087), (0.324, -0.1019, -0.2802), (0.02902, -0.1019, -0.6397), (-0.04249, -0.1019, -0.6468), (-0.1828, -0.1019, -0.6189), (-0.3017, -0.1019, -0.5394), (-0.402, -0.1019, -0.3518), (0.317, -0.1019, -0.3518), (0.2961, -0.1019, -0.4205), (0.2623, -0.1019, -0.4839), (0.2167, -0.1019, -0.5394), (0.1611, -0.1019, -0.585), (0.09778, -0.1019, -0.6189), (-0.114, -0.1019, -0.6397), (-0.2461, -0.1019, -0.585), (-0.3472, -0.1019, -0.4839), (-0.3811, -0.1019, -0.4205), (-0.409, -0.1019, -0.2802), (-0.404, -0.1019, -0.2291), (0.317, 0.3184, -0.2087), (0.324, 0.3184, -0.2802), (0.317, 0.3184, -0.3518), (0.2961, 0.3184, -0.4205), (0.2623, 0.3184, -0.4839), (0.2167, 0.3184, -0.5394), (0.1611, 0.3184, -0.585), (0.09778, 0.3184, -0.6189), (0.02902, 0.3184, -0.6397), (-0.04249, 0.3184, -0.6468), (-0.114, 0.3184, -0.6397), (-0.1828, 0.3184, -0.6189), (-0.2461, 0.3184, -0.585), (-0.3017, 0.3184, -0.5394), (-0.3472, 0.3184, -0.4839), (-0.3811, 0.3184, -0.4205), (-0.402, 0.3184, -0.3518), (-0.409, 0.3184, -0.2802), (-0.4026, 0.3184, -0.2152)], [], [(0, 1, 2, 3, 4, 5, 6, 7, 8, 9, 10, 11, 12, 13, 14, 15, 16, 17, 18, 19, 20, 21, 22, 23, 24, 25, 26, 27, 28, 29, 30, 31), (31, 32, 33, 0), (0, 33, 34, 1), (1, 34, 35, 2), (2, 35, 36, 3), (3, 36, 37, 4), (4, 37, 38, 5), (6, 5, 38, 39), (1224, 40, 41, 1225), (1225, 41, 42, 1226), (1226, 42, 43, 1227), (1227, 43, 44, 1228), (1228, 44, 45, 1229), (1229, 45, 46, 1230), (1230, 46, 47, 1231), (1231, 47, 48, 1232), (1232, 48, 49, 1233), (1233, 49, 50, 1234), (1234, 50, 51, 1235), (1235, 51, 52, 1236), (1236, 52, 53, 1237), (1237, 53, 54, 1238), (1238, 54, 55, 1239), (1239, 55, 56, 1240), (1240, 56, 57, 1241), (1241, 57, 58, 1242), (1242, 58, 59, 60, 61, 62), (26, 65, 66, 27), (27, 66, 67, 28), (28, 67, 68, 29), (33, 32, 106, 73), (35, 34, 108, 75), (36, 35, 75, 76), (1205, 79, 80, 1206), (1206, 80, 81, 1212), (1212, 81, 82, 1213), (1213, 82, 83, 1214), (1214, 83, 84, 1215), (1215, 84, 85, 1216), (1216, 85, 86, 1217), (1217, 86, 87, 1207), (1207, 87, 88, 1208), (1208, 88, 89, 1218), (1218, 89, 90, 1209), (1209, 90, 91, 1219), (1219, 91, 92, 1210), (1210, 92, 93, 1220), (1220, 93, 94, 1221), (1221, 94, 95, 1211), (1211, 95, 96, 1222), (1222, 96, 97, 1223), (100, 1223, 97, 98, 99), (60, 59, 103, 104), (70, 29, 68), (33, 73, 107), (107, 74, 34, 33), (34, 74, 108), (76, 77, 37, 36), (77, 78, 38, 37), (38, 78, 109), (39, 38, 109, 110), (111, 40, 1224, 7, 6, 39), (80, 79, 113, 114), (81, 80, 114, 115), (82, 81, 115, 116), (83, 82, 116, 117), (84, 83, 117, 118), (85, 84, 118, 119), (86, 85, 119, 120), (87, 86, 120, 121), (88, 87, 121, 122), (89, 88, 122, 123), (90, 89, 123, 124), (91, 90, 124, 125), (92, 91, 125, 126), (93, 92, 126, 127), (94, 93, 127, 128), (95, 94, 128, 129), (96, 95, 129, 130), (97, 96, 130, 131), (98, 97, 131, 132), (99, 98, 133, 134), (59, 102, 135, 103), (104, 103, 136, 137), (140, 105, 32, 72), (32, 105, 106), (73, 106, 141, 142), (107, 73, 142, 143), (74, 107, 143, 144), (108, 74, 144, 145), (75, 108, 145, 146), (76, 75, 146, 147), (77, 76, 147, 148), (78, 77, 148, 149), (109, 78, 149, 150), (111, 39, 110, 151), (111, 112, 152, 79, 1205, 1186, 40), (79, 152, 153, 113), (114, 113, 154, 155), (115, 114, 155, 156), (116, 115, 156, 157), (117, 116, 157, 158), (118, 117, 158, 159), (119, 118, 159, 160), (120, 119, 160, 161), (121, 120, 161, 162), (122, 121, 162, 163), (123, 122, 163, 164), (124, 123, 164, 165), (125, 124, 165, 166), (126, 125, 166, 167), (127, 126, 167, 168), (128, 127, 168, 169), (129, 128, 169, 170), (130, 129, 170, 171), (131, 130, 171, 172), (133, 98, 132, 173), (132, 131, 172, 174), (134, 133, 175, 176), (103, 135, 177, 136), (137, 136, 139, 138), (72, 179, 140), (105, 140, 180, 181), (106, 105, 181, 141), (142, 141, 182, 183), (143, 142, 183, 184), (144, 143, 184, 185), (145, 144, 185, 186), (146, 145, 186, 187), (147, 146, 187, 188), (148, 147, 188, 189), (149, 148, 189, 190), (110, 109, 150, 191), (150, 149, 190, 192), (151, 110, 191, 193), (112, 111, 151, 194), (152, 196, 197, 153), (113, 153, 198, 154), (155, 154, 199, 200), (156, 155, 200, 201), (157, 156, 201, 202), (158, 157, 202, 203), (159, 158, 203, 204), (160, 159, 204, 205), (161, 160, 205, 206), (162, 161, 206, 207), (163, 162, 207, 208), (164, 163, 208, 209), (165, 164, 209, 210), (166, 165, 210, 211), (167, 166, 211, 212), (168, 167, 212, 213), (169, 168, 213, 214), (170, 169, 214, 215), (171, 170, 215, 216), (172, 171, 216, 217), (175, 133, 173, 218), (173, 132, 174, 219), (174, 172, 217, 220), (176, 175, 221, 222), (136, 177, 223, 139), (140, 179, 225, 180), (181, 180, 226, 227), (141, 181, 227, 182), (183, 182, 228, 229), (184, 183, 229, 230), (185, 184, 230, 231), (186, 185, 231, 232), (187, 186, 232, 233), (188, 187, 233, 234), (189, 188, 234, 235), (190, 189, 235, 236), (191, 150, 192, 237), (192, 190, 236, 238), (194, 151, 193, 239), (193, 191, 237, 240), (194, 241, 195, 112), (196, 152, 112, 195), (196, 242, 243, 197), (153, 197, 244, 198), (154, 198, 245, 199), (200, 199, 246, 247), (201, 200, 247, 248), (202, 201, 248, 249), (203, 202, 249, 250), (204, 203, 250, 251), (205, 204, 251, 252), (206, 205, 252, 253), (207, 206, 253, 254), (208, 207, 254, 255), (209, 208, 255, 256), (210, 209, 256, 257), (211, 210, 257, 258), (212, 211, 258, 259), (213, 212, 259, 260), (214, 213, 260, 261), (215, 214, 261, 262), (216, 215, 262, 263), (217, 216, 263, 264), (221, 175, 218, 265), (218, 173, 219, 266), (219, 174, 220, 267), (220, 217, 264, 268), (222, 221, 269), (224, 272, 273, 178), (273, 179, 72, 178), (179, 273, 274, 225), (180, 225, 275, 226), (227, 226, 276, 277), (182, 227, 277, 228), (229, 228, 278, 279), (230, 229, 279, 280), (231, 230, 280, 281), (232, 231, 281, 282), (233, 232, 282, 283), (234, 233, 283, 284), (235, 234, 284, 285), (236, 235, 285, 286), (237, 192, 238, 287), (238, 236, 286, 288), (241, 194, 239, 289), (239, 193, 240, 290), (240, 237, 287, 291), (195, 241, 292), (242, 196, 195, 293), (242, 294, 295, 243), (197, 243, 296, 244), (198, 244, 297, 245), (199, 245, 298, 246), (247, 246, 299, 300), (248, 247, 300, 301), (249, 248, 301, 302), (250, 249, 302, 303), (251, 250, 303, 304), (252, 251, 304, 305), (253, 252, 305, 306), (254, 253, 306, 307), (255, 254, 307, 308), (256, 255, 308, 309), (257, 256, 309, 310), (258, 257, 310, 311), (259, 258, 311, 312), (260, 259, 312, 313), (261, 260, 313, 314), (262, 261, 314, 315), (263, 262, 315, 316), (264, 263, 316, 317), (318, 221, 265, 319), (265, 218, 266, 320), (266, 219, 267, 321), (267, 220, 268, 322), (268, 264, 317, 323), (221, 324, 269), (498, 436, 438, 325, 382, 376, 318, 374), (271, 326, 272, 224), (273, 272, 327, 274), (225, 274, 328, 275), (226, 275, 329, 276), (277, 276, 330, 331), (228, 277, 331, 278), (279, 278, 332, 333), (280, 279, 333, 334), (281, 280, 334, 335), (282, 281, 335, 336), (283, 282, 336, 337), (284, 283, 337, 338), (285, 284, 338, 339), (286, 285, 339, 340), (287, 238, 288, 341), (288, 286, 340, 342), (292, 241, 289, 343), (289, 239, 290, 344), (290, 240, 291, 345), (291, 287, 341, 346), (293, 195, 292, 347), (294, 242, 293, 348, 407), (294, 349, 350, 295), (243, 295, 351, 296), (244, 296, 352, 297), (245, 297, 353, 298), (246, 298, 354, 299), (300, 299, 355, 356), (301, 300, 356, 357), (302, 301, 357, 358), (303, 302, 358, 359), (304, 303, 359, 360), (305, 304, 360, 361), (306, 305, 361, 362), (307, 306, 362, 363), (308, 307, 363, 364), (309, 308, 364, 365), (310, 309, 365, 366), (311, 310, 366, 367), (312, 311, 367, 368), (313, 312, 368, 369), (314, 313, 369, 370), (315, 314, 370, 371), (316, 315, 371, 372), (317, 316, 372, 373), (374, 318, 319, 375), (319, 265, 320, 377), (320, 266, 321, 378), (321, 267, 322, 379), (322, 268, 323, 380), (323, 317, 373, 381), (270, 325, 438, 505, 383), (270, 383, 326, 271), (272, 326, 384, 327), (274, 327, 385, 328), (275, 328, 386, 329), (276, 329, 387, 330), (331, 330, 388, 389), (278, 331, 389, 332), (333, 332, 390, 391), (334, 333, 391, 392), (335, 334, 392, 393), (336, 335, 393, 394), (337, 336, 394, 395), (338, 337, 395, 396), (339, 338, 396, 397), (340, 339, 397, 398), (341, 288, 342, 399), (342, 340, 398, 400), (347, 292, 343, 401), (343, 289, 344, 402), (344, 290, 345, 403), (345, 291, 346, 404), (346, 341, 399, 405), (293, 347, 406, 348), (349, 409, 495, 469, 350), (295, 350, 410, 351), (296, 351, 411, 352), (297, 352, 412, 353), (298, 353, 413, 354), (299, 354, 414, 355), (356, 355, 415, 416), (357, 356, 416, 417), (358, 357, 417, 418), (359, 358, 418, 419), (360, 359, 419, 420), (361, 360, 420, 421), (362, 361, 421, 422), (363, 362, 422, 423), (364, 363, 423, 424), (365, 364, 424, 425), (366, 365, 425, 426), (367, 366, 426, 427), (368, 367, 427, 428), (369, 368, 428, 429), (370, 369, 429, 430), (371, 370, 430, 431), (372, 371, 431, 432), (373, 372, 432, 433), (434, 374, 375, 435), (375, 319, 377, 437), (377, 320, 378, 439), (378, 321, 379, 440), (379, 322, 380, 441), (380, 323, 381, 442), (381, 373, 433, 443), (326, 383, 444, 384), (327, 384, 445, 385), (328, 385, 446, 386), (329, 386, 447, 387), (330, 387, 448, 388), (389, 388, 449, 450), (332, 389, 450, 390), (391, 390, 451, 452), (392, 391, 452, 453), (393, 392, 453, 454), (394, 393, 454, 455), (395, 394, 455, 456), (396, 395, 456, 457), (397, 396, 457, 458), (398, 397, 458, 459), (399, 342, 400, 460), (400, 398, 459, 461), (406, 347, 401, 462), (401, 343, 402, 463), (402, 344, 403, 464), (403, 345, 404, 465), (404, 346, 405, 466), (405, 399, 460, 467), (407, 408, 468, 349, 294), (409, 349, 468), (350, 469, 470, 410), (351, 410, 471, 411), (352, 411, 472, 412), (353, 412, 473, 413), (354, 413, 474, 414), (355, 414, 475, 415), (416, 415, 476, 477), (417, 416, 477, 478), (418, 417, 478, 479), (419, 418, 479, 480), (420, 419, 480, 481), (421, 420, 481, 482), (422, 421, 482, 483), (423, 422, 483, 484), (424, 423, 484, 485), (425, 424, 485, 486), (426, 425, 486, 487), (427, 426, 487, 488), (428, 427, 488, 489), (429, 428, 489, 490), (430, 429, 490, 491), (431, 430, 491, 492), (432, 431, 492, 493), (433, 432, 493, 494), (495, 434, 435, 469), (435, 375, 437, 497), (437, 377, 439, 499), (439, 378, 440, 500), (440, 379, 441, 501), (441, 380, 442, 502), (442, 381, 443, 503), (443, 433, 494, 504), (383, 505, 506, 444), (384, 444, 507, 445), (385, 445, 508, 446), (386, 446, 509, 447), (387, 447, 510, 448), (388, 448, 511, 449), (450, 449, 512, 513), (390, 450, 513, 451), (452, 451, 514, 515), (453, 452, 515, 516), (454, 453, 516, 517), (455, 454, 517, 518), (456, 455, 518, 519), (457, 456, 519, 520), (458, 457, 520, 521), (459, 458, 521, 522), (460, 400, 461, 523), (461, 459, 522, 524), (525, 406, 462, 526), (462, 401, 463, 527), (463, 402, 464, 528), (464, 403, 465, 529), (465, 404, 466, 530), (466, 405, 467, 531), (467, 460, 523, 532), (408, 525, 533, 468), (469, 435, 497, 470), (410, 470, 534, 471), (411, 471, 535, 472), (412, 472, 536, 473), (413, 473, 537, 474), (414, 474, 538, 475), (415, 475, 539, 476), (477, 476, 540, 541), (478, 477, 541, 542), (479, 478, 542, 543), (480, 479, 543, 544), (481, 480, 544, 545), (482, 481, 545, 546), (483, 482, 546, 547), (484, 483, 547, 548), (485, 484, 548, 549), (486, 485, 549, 550), (487, 486, 550, 551), (488, 487, 551, 552), (489, 488, 552, 553), (490, 489, 553, 554), (491, 490, 554, 555), (492, 491, 555, 556), (493, 492, 556, 557), (494, 493, 557, 558), (434, 495, 622, 559), (497, 437, 499, 561), (436, 562, 505, 438), (436, 498, 560, 624, 562), (498, 374, 434, 559, 496, 560), (499, 439, 500, 563), (500, 440, 501, 564), (501, 441, 502, 565), (502, 442, 503, 566), (503, 443, 504, 567), (504, 494, 558, 568), (505, 562, 569, 506), (444, 506, 570, 507), (445, 507, 571, 508), (446, 508, 572, 509), (447, 509, 573, 510), (448, 510, 574, 511), (449, 511, 575, 512), (513, 512, 576, 577), (451, 513, 577, 514), (515, 514, 578, 579), (516, 515, 579, 580), (517, 516, 580, 581), (518, 517, 581, 582), (519, 518, 582, 583), (520, 519, 583, 584), (521, 520, 584, 585), (522, 521, 585, 586), (523, 461, 524, 587), (524, 522, 586, 588), (533, 525, 526, 589), (408, 407, 348, 406, 525), (526, 462, 527, 590), (527, 463, 528, 591), (528, 464, 529, 592), (529, 465, 530, 593), (530, 466, 531, 594), (531, 467, 532, 595), (532, 523, 587, 596), (653, 495, 409, 468, 533), (470, 497, 561, 534), (471, 534, 597, 535), (472, 535, 598, 536), (473, 536, 599, 537), (474, 537, 600, 538), (475, 538, 601, 539), (476, 539, 602, 540), (541, 540, 603, 604), (542, 541, 604, 605), (543, 542, 605, 606), (544, 543, 606, 607), (545, 544, 607, 608), (546, 545, 608, 609), (547, 546, 609, 610), (548, 547, 610, 611), (549, 548, 611, 612), (550, 549, 612, 613), (551, 550, 613, 614), (552, 551, 614, 615), (553, 552, 615, 616), (554, 553, 616, 617), (555, 554, 617, 618), (556, 555, 618, 619), (557, 556, 619, 620), (558, 557, 620, 621), (496, 559, 622, 688, 623), (496, 623, 624, 560), (561, 499, 563, 625), (563, 500, 564, 626), (564, 501, 565, 627), (565, 502, 566, 628), (566, 503, 567, 629), (567, 504, 568, 630), (568, 558, 621, 631), (562, 624, 632, 569), (506, 569, 633, 570), (507, 570, 634, 571), (508, 571, 635, 572), (509, 572, 636, 573), (510, 573, 637, 574), (511, 574, 638, 575), (512, 575, 639, 576), (577, 576, 640, 641), (514, 577, 641, 578), (579, 578, 642, 643), (580, 579, 643, 644), (581, 580, 644, 645), (582, 581, 645, 646), (583, 582, 646, 647), (584, 583, 647, 648), (585, 584, 648, 649), (586, 585, 649, 650), (587, 524, 588, 651), (588, 586, 650, 652), (653, 533, 589, 654), (589, 526, 590, 655), (590, 527, 591, 656), (591, 528, 592, 657), (592, 529, 593, 658), (593, 530, 594, 659), (594, 531, 595, 660), (595, 532, 596, 661), (596, 587, 651, 662), (534, 561, 625, 597), (535, 597, 663, 598), (536, 598, 664, 599), (537, 599, 665, 600), (538, 600, 666, 601), (539, 601, 667, 602), (540, 602, 668, 603), (604, 603, 669, 670), (605, 604, 670, 671), (606, 605, 671, 672), (607, 606, 672, 673), (608, 607, 673, 674), (609, 608, 674, 675), (610, 609, 675, 676), (611, 610, 676, 677), (612, 611, 677, 678), (613, 612, 678, 679), (614, 613, 679, 680), (615, 614, 680, 681), (616, 615, 681, 682), (617, 616, 682, 683), (618, 617, 683, 684), (619, 618, 684, 685), (620, 619, 685, 686), (621, 620, 686, 687), (495, 653, 688, 622), (624, 623, 689, 632), (625, 563, 626, 690), (626, 564, 627, 691), (627, 565, 628, 692), (628, 566, 629, 693), (629, 567, 630, 694), (630, 568, 631, 695), (631, 621, 687, 696), (569, 632, 697, 633), (570, 633, 698, 634), (571, 634, 699, 635), (572, 635, 700, 636), (573, 636, 701, 637), (574, 637, 702, 638), (575, 638, 703, 639), (576, 639, 704, 640), (641, 640, 705, 706), (578, 641, 706, 642), (643, 642, 707, 708), (644, 643, 708, 709), (645, 644, 709, 710), (646, 645, 710, 711), (647, 646, 711, 712), (648, 647, 712, 713), (649, 648, 713, 714), (650, 649, 714, 715), (651, 588, 652, 716), (652, 650, 715, 717), (688, 653, 654, 718), (654, 589, 655, 719), (655, 590, 656, 720), (656, 591, 657, 721), (657, 592, 658, 722), (658, 593, 659, 723), (659, 594, 660, 724), (660, 595, 661, 725), (661, 596, 662, 726), (662, 651, 716, 727), (597, 625, 690, 663), (598, 663, 728, 664), (599, 664, 729, 665), (600, 665, 730, 666), (601, 666, 731, 667), (602, 667, 732, 668), (603, 668, 733, 669), (670, 669, 734, 735), (671, 670, 735, 736), (672, 671, 736, 737), (673, 672, 737, 738), (674, 673, 738, 739), (675, 674, 739, 740), (676, 675, 740, 741), (677, 676, 741, 742), (678, 677, 742, 743), (679, 678, 743, 744), (680, 679, 744, 745), (681, 680, 745, 746), (682, 681, 746, 747), (683, 682, 747, 748), (684, 683, 748, 749), (685, 684, 749, 750), (686, 685, 750, 751), (687, 686, 751, 752), (623, 688, 718, 689), (632, 689, 753, 697), (690, 626, 691, 754), (691, 627, 692, 755), (692, 628, 693, 756), (693, 629, 694, 757), (694, 630, 695, 758), (695, 631, 696, 759), (696, 687, 752, 760), (633, 697, 761, 698), (634, 698, 762, 699), (635, 699, 763, 700), (636, 700, 764, 701), (637, 701, 765, 702), (638, 702, 766, 703), (639, 703, 767, 704), (640, 704, 768, 705), (706, 705, 769, 770), (642, 706, 770, 707), (708, 707, 771, 772), (709, 708, 772, 773), (710, 709, 773, 774), (711, 710, 774, 775), (712, 711, 775, 776), (713, 712, 776, 777), (714, 713, 777, 778), (715, 714, 778, 779), (716, 652, 717, 780), (717, 715, 779, 781), (718, 654, 719, 782), (719, 655, 720, 783), (720, 656, 721, 784), (721, 657, 722, 785), (722, 658, 723, 786), (723, 659, 724, 787), (724, 660, 725, 788), (725, 661, 726, 789), (726, 662, 727, 790), (727, 716, 780, 791), (663, 690, 754, 728), (664, 728, 792, 729), (665, 729, 793, 730), (666, 730, 794, 731), (667, 731, 795, 732), (668, 732, 796, 733), (669, 733, 797, 734), (735, 734, 798, 799), (736, 735, 799, 800), (737, 736, 800, 801), (738, 737, 801, 802), (739, 738, 802, 803), (740, 739, 803, 804), (741, 740, 804, 805), (742, 741, 805, 806), (743, 742, 806, 807), (744, 743, 807, 808), (745, 744, 808, 809), (746, 745, 809, 810), (747, 746, 810, 811), (748, 747, 811, 812), (749, 748, 812, 813), (750, 749, 813, 814), (751, 750, 814, 815), (752, 751, 815, 816), (689, 718, 782, 753), (697, 753, 817, 761), (754, 691, 755, 818), (755, 692, 756, 819), (756, 693, 757, 820), (757, 694, 758, 821), (758, 695, 759, 822), (759, 696, 760, 823), (760, 752, 816, 824), (698, 761, 825, 762), (699, 762, 826, 763), (700, 763, 827, 764), (701, 764, 828, 765), (702, 765, 829, 766), (703, 766, 830, 767), (704, 767, 831, 768), (705, 768, 832, 769), (770, 769, 833, 834), (707, 770, 834, 771), (772, 771, 835, 836), (773, 772, 836, 837), (774, 773, 837, 838), (775, 774, 838, 839), (776, 775, 839, 840), (777, 776, 840, 841), (778, 777, 841, 842), (779, 778, 842, 843), (780, 717, 781, 844), (781, 779, 843, 845), (782, 719, 783, 846), (783, 720, 784, 847), (784, 721, 785, 848), (785, 722, 786, 849), (786, 723, 787, 850), (787, 724, 788, 851), (788, 725, 789, 852), (789, 726, 790, 853), (790, 727, 791, 854), (791, 780, 844, 855), (728, 754, 818, 792), (729, 792, 856, 793), (730, 793, 857, 794), (731, 794, 858, 795), (732, 795, 859, 796), (733, 796, 860, 797), (734, 797, 861, 798), (753, 782, 846, 817), (761, 817, 862, 825), (818, 755, 819, 863), (819, 756, 820, 864), (820, 757, 821, 865), (821, 758, 822, 866), (822, 759, 823, 867), (823, 760, 824, 868), (824, 816, 815, 814, 813, 812, 811, 810, 809, 808, 807, 806, 805, 804, 803, 802, 801, 800, 799, 798, 861, 895, 922, 945, 964, 965, 981, 968, 901, 927, 869, 868), (762, 825, 870, 826), (763, 826, 871, 827), (764, 827, 872, 828), (765, 828, 873, 829), (766, 829, 874, 830), (767, 830, 875, 831), (768, 831, 876, 832), (769, 832, 877, 833), (834, 833, 878, 879), (771, 834, 879, 835), (844, 781, 845, 880), (846, 783, 847, 881), (847, 784, 848, 882), (848, 785, 849, 883), (849, 786, 850, 884), (850, 787, 851, 885), (851, 788, 852, 886), (852, 789, 853, 887), (853, 790, 854, 888), (854, 791, 855, 889), (855, 844, 880, 890), (792, 818, 863, 856), (793, 856, 891, 857), (794, 857, 892, 858), (795, 858, 893, 859), (796, 859, 894, 860), (797, 860, 895, 861), (817, 846, 881, 862), (825, 862, 896, 870), (863, 819, 864, 897), (864, 820, 865, 898), (865, 821, 866, 899), (866, 822, 867, 900), (867, 823, 868, 869), (826, 870, 902, 871), (827, 871, 903, 872), (828, 872, 904, 873), (829, 873, 905, 874), (830, 874, 906, 875), (831, 875, 907, 876), (832, 876, 908, 877), (833, 877, 909, 878), (881, 847, 882, 911), (882, 848, 883, 912), (883, 849, 884, 913), (884, 850, 885, 914), (885, 851, 886, 915), (886, 852, 887, 916), (887, 853, 888, 917), (888, 854, 889, 918), (889, 855, 890, 910), (856, 863, 897, 891), (857, 891, 919, 892), (858, 892, 920, 893), (859, 893, 921, 894), (860, 894, 922, 895), (862, 881, 911, 896), (870, 896, 923, 902), (897, 864, 898, 924), (898, 865, 899, 925), (899, 866, 900, 926), (900, 867, 869, 927), (871, 902, 928, 903), (872, 903, 929, 904), (873, 904, 930, 905), (874, 905, 931, 906), (875, 906, 932, 907), (876, 907, 933, 908), (877, 908, 934, 909), (911, 882, 912, 935), (912, 883, 913, 936), (913, 884, 914, 937), (914, 885, 915, 938), (915, 886, 916, 939), (916, 887, 917, 940), (917, 888, 918, 941), (918, 889, 910, 942), (891, 897, 924, 919), (892, 919, 943, 920), (893, 920, 944, 921), (894, 921, 945, 922), (896, 911, 935, 923), (902, 923, 946, 928), (924, 898, 925, 947), (925, 899, 926, 948), (926, 900, 927, 901), (903, 928, 949, 929), (904, 929, 950, 930), (905, 930, 951, 931), (906, 931, 952, 932), (907, 932, 953, 933), (908, 933, 954, 934), (935, 912, 936, 956), (936, 913, 937, 957), (937, 914, 938, 958), (938, 915, 939, 959), (939, 916, 940, 960), (940, 917, 941, 961), (941, 918, 942, 962), (919, 924, 947, 943), (920, 943, 963, 944), (921, 944, 964, 945), (923, 935, 956, 946), (928, 946, 966, 949), (947, 925, 948, 967), (948, 926, 901, 968), (929, 949, 969, 950), (930, 950, 970, 951), (931, 951, 971, 952), (932, 952, 972, 953), (933, 953, 973, 954), (954, 973, 986, 974, 996, 1004, 987, 997, 1005, 955, 998, 988, 980, 962, 942, 910, 890, 880, 845, 843, 842, 841, 840, 839, 838, 837, 836, 835, 879, 878, 909, 934), (956, 936, 957, 975), (957, 937, 958, 976), (958, 938, 959, 977), (959, 939, 960, 978), (960, 940, 961, 979), (961, 941, 962, 980), (943, 947, 967, 963), (944, 963, 965, 964), (946, 956, 975, 966), (949, 966, 982, 969), (967, 948, 968, 981), (950, 969, 983, 970), (951, 970, 984, 971), (952, 971, 985, 972), (953, 972, 986, 973), (975, 957, 976, 989), (976, 958, 977, 990), (977, 959, 978, 991), (978, 960, 979, 992), (979, 961, 980, 988), (963, 967, 981, 965), (966, 975, 989, 982), (969, 982, 993, 983), (970, 983, 994, 984), (971, 984, 995, 985), (972, 985, 974, 986), (989, 976, 990, 999), (990, 977, 991, 1000), (991, 978, 992, 1001), (992, 979, 988, 998), (982, 989, 999, 993), (983, 993, 1002, 994), (984, 994, 1003, 995), (985, 995, 996, 974), (1006, 1007, 997, 987), (1001, 992, 998, 955), (999, 990, 1000, 1008), (1000, 991, 1001, 1009), (993, 999, 1008, 1002), (994, 1002, 1006, 1003), (995, 1003, 1004, 996), (1003, 1006, 987, 1004), (1009, 1001, 955, 1005), (1007, 1009, 1005, 997), (1002, 1008, 1007, 1006), (1008, 1000, 1009, 1007), (1013, 1016, 1014, 1010), (1017, 1012, 1011, 1015), (1021, 1024, 1017, 1015), (1023, 1033, 1028, 1019), (1016, 1023, 1019, 1014), (1030, 1034, 1024, 1021), (1033, 1041, 1037, 1028), (1020, 1025, 1035, 1029), (1027, 1032, 1025, 1020), (1039, 1042, 1034, 1030), (1031, 1022, 1018, 1026), (1036, 1040, 1031, 1026), (1041, 1048, 1045, 1037), (1029, 1035, 1043, 1038), (382, 1042, 1039, 376), (1044, 1047, 1040, 1036), (1043, 1049, 1046, 1038), (1046, 1049, 1057, 1052), (1058, 1062, 1054, 1050), (1018, 1022, 1032, 1027), (1050, 1054, 1047, 1044), (1048, 1041, 1033, 1023, 1016, 1013, 1012, 1017, 1024, 1034, 1042, 1057, 1049, 1043, 1035, 1025, 1032, 1022, 1031, 1040, 1047, 1054, 1062, 1071, 1055), (1057, 1042, 382, 1073, 1063, 1056, 1064, 1074, 1075, 1065), (1052, 1057, 1065, 1059), (1036, 1026, 1018, 1027, 1020, 1029, 1038, 1046, 1052, 1039, 1030, 1021, 1015, 1011, 1010, 1014, 1019, 1028, 1037, 1045, 1051, 1066, 1058, 1050, 1044), (1053, 1056, 1063, 1061), (1071, 1062, 1058, 1066), (1060, 1064, 1056, 1053), (325, 270, 271, 224, 139, 223, 382), (1061, 1063, 1073, 1070), (1077, 1086, 1072, 1067), (1059, 1065, 1075, 1068), (1074, 1064, 1060, 1069), (1072, 1086, 101, 1055, 1071, 1084, 1095, 1096, 1085), (1082, 1088, 1087, 1083), (1067, 1072, 1085, 1078), (1075, 1074, 1069, 1068), (1079, 1091, 1090, 1080), (1078, 1085, 1096, 1094), (1081, 1089, 1088, 1082), (1073, 1091, 1079, 1070), (1076, 1084, 1071, 1066), (1080, 1090, 1089, 1081), (1070, 1079, 1080, 1081, 1082, 1083, 1093, 100, 99, 134, 176, 222, 269, 324, 376, 1061), (1066, 1051, 100, 1093, 1077, 1067, 1078, 1094, 1092, 1076), (1051, 1055, 101, 100), (1093, 1097, 1086, 1077), (1094, 1096, 1095, 1092), (1083, 1087, 1097, 1093), (1095, 1084, 1076, 1092), (1087, 1088, 1089, 1090, 1091, 1073, 382, 223, 177, 135, 102, 101, 1086, 1097), (1101, 1104, 1102, 1098), (1103, 1105, 1100, 1099), (1104, 1111, 1107, 1102), (1109, 1112, 1105, 1103), (1111, 1121, 1116, 1107), (1122, 1112, 1109, 1118), (1121, 1129, 1125, 1116), (1106, 1110, 1120, 1115), (1108, 1113, 1123, 1117), (1127, 1130, 1122, 1118), (1123, 1131, 1126, 1117), (1115, 1120, 1113, 1108), (1129, 1136, 1133, 1125), (1135, 1128, 1124, 1132), (1124, 1128, 1119, 1114), (1136, 1143, 1139, 1133), (1126, 1131, 1137, 1134), (1139, 1143, 63, 62), (1138, 1142, 1135, 1132), (1120, 1110, 1119, 1128, 1135, 1142, 1150, 1159, 1143, 1136, 1129, 1121, 1111, 1104, 1101, 1100, 1105, 1112, 1122, 1130, 1145, 1137, 1131, 1123, 1113), (1134, 1137, 1145, 1140), (1114, 1119, 1110, 1106), (1148, 1152, 1144, 1141), (1140, 1145, 1153, 1147), (1114, 1106, 1115, 1108, 1117, 1126, 1134, 1140, 1127, 1118, 1109, 1103, 1099, 1098, 1102, 1107, 1116, 1125, 1133, 1139, 1154, 1146, 1138, 1132, 1124), (1147, 1153, 1163, 1156), (1141, 1144, 1151, 1149), (1146, 1150, 1142, 1138), (1151, 1161, 1158, 1149), (71, 1127, 1140, 1147, 1156, 1157, 1148, 1141, 1149), (1154, 1159, 1150, 1146), (1158, 1161, 1179, 1167), (1157, 1162, 1152, 1148), (1155, 1160, 1173, 1166), (138, 139, 224, 178, 72, 71), (1156, 1163, 1162, 1157), (1165, 1174, 1160, 1155), (1181, 1185, 1174, 1165), (1167, 1179, 1178, 1168), (1168, 1178, 1177, 1169), (1169, 1177, 1176, 1170), (1170, 1176, 1175, 1171), (1164, 1172, 1159, 1154), (1171, 1181, 1165, 61, 60, 104, 137, 138, 71, 1149, 1158, 1167, 1168, 1169, 1170), (1160, 1174, 64, 63, 1143, 1159, 1172, 1183, 1184, 1173), (1166, 1173, 1184, 1182), (1180, 1183, 1172, 1164), (1171, 1175, 1185, 1181), (1184, 1183, 1180, 1182), (221, 318, 376, 324), (1012, 1013, 1010, 1011), (1048, 1055, 1051, 1045), (1053, 1061, 376, 1039, 1052, 1059, 1068, 1069, 1060), (57, 1203, 1204, 58), (56, 1202, 1203, 57), (55, 1201, 1202, 56), (54, 1200, 1201, 55), (53, 1199, 1200, 54), (52, 1198, 1199, 53), (51, 1197, 1198, 52), (50, 1196, 1197, 51), (49, 1195, 1196, 50), (48, 1194, 1195, 49), (47, 1193, 1194, 48), (46, 1192, 1193, 47), (45, 1191, 1192, 46), (44, 1190, 1191, 45), (43, 1189, 1190, 44), (42, 1188, 1189, 43), (41, 1187, 1188, 42), (40, 1186, 1187, 41), (1203, 1222, 1223, 1204), (1202, 1211, 1222, 1203), (1201, 1221, 1211, 1202), (1200, 1220, 1221, 1201), (1199, 1210, 1220, 1200), (1198, 1219, 1210, 1199), (1197, 1209, 1219, 1198), (1196, 1218, 1209, 1197), (1195, 1208, 1218, 1196), (1194, 1207, 1208, 1195), (1193, 1217, 1207, 1194), (1192, 1216, 1217, 1193), (1191, 1215, 1216, 1192), (1190, 1214, 1215, 1191), (1189, 1213, 1214, 1190), (1188, 1212, 1213, 1189), (1187, 1206, 1212, 1188), (1186, 1205, 1206, 1187), (1204, 1223, 100, 101), (58, 1204, 101, 102, 59), (1154, 1139, 62, 61, 1165, 1155, 1166, 1182, 1180, 1164), (1100, 1101, 1098, 1099), (69, 30, 29, 70), (69, 1130, 1127, 71), (30, 69, 71, 72, 32, 31), (1163, 1153, 1145, 1130, 69, 1151, 1144, 1152, 1162), (1185, 1175, 1176, 1177, 1178, 1179, 1161, 1151, 69, 70, 68, 67, 66, 65, 64, 1174), (24, 1241, 1242, 25), (23, 1240, 1241, 24), (22, 1239, 1240, 23), (21, 1238, 1239, 22), (20, 1237, 1238, 21), (19, 1236, 1237, 20), (18, 1235, 1236, 19), (17, 1234, 1235, 18), (16, 1233, 1234, 17), (15, 1232, 1233, 16), (14, 1231, 1232, 15), (13, 1230, 1231, 14), (12, 1229, 1230, 13), (11, 1228, 1229, 12), (10, 1227, 1228, 11), (9, 1226, 1227, 10), (8, 1225, 1226, 9), (7, 1224, 1225, 8), (25, 1242, 62, 63, 64, 65, 26)])
me_doublecylinoid.polygons.foreach_set('use_smooth', [True] * 1105)
me_doublecylinoid.polygons.foreach_set('material_index', [0, 0, 0, 0, 0, 0, 0, 0, 0, 0, 0, 0, 0, 0, 0, 0, 0, 0, 0, 0, 0, 0, 0, 0, 0, 0, 0, 0, 0, 0, 0, 0, 0, 0, 0, 0, 0, 0, 0, 0, 0, 0, 0, 0, 0, 0, 0, 0, 0, 0, 0, 0, 0, 0, 0, 0, 0, 0, 0, 0, 0, 0, 0, 0, 0, 0, 0, 0, 0, 0, 0, 0, 0, 0, 0, 0, 0, 0, 0, 0, 0, 0, 0, 0, 0, 0, 0, 0, 0, 0, 0, 0, 0, 0, 0, 0, 0, 0, 0, 0, 0, 0, 0, 0, 0, 0, 0, 0, 0, 0, 0, 0, 0, 0, 0, 0, 0, 0, 0, 0, 0, 0, 0, 0, 0, 0, 0, 0, 0, 0, 0, 0, 0, 0, 0, 0, 0, 0, 0, 0, 0, 0, 0, 0, 0, 0, 0, 0, 0, 0, 0, 0, 0, 0, 0, 0, 0, 0, 0, 0, 0, 0, 0, 0, 0, 0, 0, 0, 0, 0, 0, 0, 0, 0, 0, 0, 0, 0, 0, 0, 0, 0, 0, 0, 0, 0, 0, 0, 0, 0, 0, 0, 0, 0, 0, 0, 0, 0, 0, 0, 0, 0, 0, 0, 0, 0, 0, 0, 0, 0, 0, 0, 0, 0, 0, 0, 0, 0, 0, 0, 0, 0, 0, 0, 0, 0, 0, 0, 0, 1, 1, 1, 1, 1, 1, 1, 1, 1, 1, 1, 1, 1, 1, 1, 1, 1, 1, 0, 0, 0, 0, 1, 0, 0, 0, 0, 0, 0, 0, 0, 1, 1, 1, 1, 1, 1, 1, 1, 0, 1, 0, 0, 0, 0, 0, 0, 0, 0, 0, 0, 1, 2, 2, 2, 2, 2, 2, 2, 2, 2, 2, 2, 2, 2, 2, 2, 2, 2, 2, 0, 0, 0, 0, 1, 2, 0, 0, 0, 0, 0, 0, 1, 1, 2, 2, 2, 2, 2, 2, 2, 2, 1, 2, 0, 0, 0, 0, 1, 0, 0, 0, 0, 0, 1, 2, 2, 2, 2, 2, 2, 2, 2, 2, 2, 2, 2, 2, 2, 2, 2, 2, 2, 2, 0, 0, 0, 0, 1, 2, 2, 0, 0, 0, 0, 1, 2, 2, 2, 2, 2, 2, 2, 2, 2, 2, 2, 2, 0, 0, 0, 0, 1, 2, 0, 0, 0, 0, 0, 1, 2, 2, 2, 2, 2, 2, 2, 2, 2, 2, 2, 2, 2, 2, 2, 2, 2, 2, 2, 2, 0, 0, 0, 0, 1, 2, 2, 2, 0, 0, 0, 0, 1, 2, 2, 2, 2, 2, 2, 2, 2, 2, 2, 2, 2, 2, 0, 0, 0, 0, 1, 2, 2, 0, 0, 0, 0, 1, 2, 2, 2, 2, 2, 2, 2, 2, 2, 2, 2, 2, 2, 2, 2, 2, 2, 2, 2, 2, 2, 0, 0, 0, 0, 0, 0, 1, 2, 2, 2, 2, 0, 0, 0, 0, 1, 2, 2, 2, 2, 2, 2, 2, 2, 2, 2, 2, 2, 2, 2, 0, 0, 0, 0, 0, 1, 2, 2, 2, 0, 0, 0, 1, 2, 2, 2, 2, 2, 2, 2, 2, 2, 2, 2, 2, 2, 2, 2, 2, 2, 2, 2, 2, 2, 2, 0, 0, 0, 1, 2, 2, 2, 2, 2, 0, 0, 0, 0, 1, 2, 2, 2, 2, 2, 2, 2, 2, 2, 2, 2, 2, 2, 2, 2, 0, 0, 0, 0, 1, 2, 2, 2, 2, 0, 1, 2, 2, 2, 2, 2, 2, 2, 2, 2, 2, 2, 2, 2, 2, 2, 2, 2, 2, 2, 2, 2, 2, 2, 0, 0, 1, 2, 2, 2, 2, 2, 2, 0, 0, 0, 1, 2, 2, 2, 2, 2, 2, 2, 2, 2, 2, 2, 2, 2, 2, 2, 2, 0, 0, 0, 0, 1, 2, 2, 2, 2, 2, 1, 2, 2, 2, 2, 2, 2, 2, 2, 2, 2, 2, 2, 2, 2, 2, 2, 2, 2, 2, 2, 2, 2, 2, 2, 0, 0, 2, 2, 2, 2, 2, 2, 2, 0, 0, 1, 2, 2, 2, 2, 2, 2, 2, 2, 2, 2, 2, 2, 2, 2, 2, 2, 2, 0, 0, 0, 1, 2, 2, 2, 2, 2, 2, 2, 2, 2, 2, 2, 2, 2, 2, 2, 2, 2, 2, 2, 2, 2, 2, 2, 2, 2, 2, 2, 2, 2, 2, 2, 0, 0, 2, 2, 2, 2, 2, 2, 2, 0, 1, 2, 2, 2, 2, 2, 2, 2, 2, 2, 2, 2, 2, 2, 2, 2, 2, 2, 2, 0, 0, 1, 2, 2, 2, 2, 2, 2, 2, 2, 2, 2, 2, 2, 2, 2, 0, 0, 2, 2, 2, 2, 2, 2, 2, 1, 2, 2, 2, 2, 2, 2, 2, 2, 2, 2, 0, 1, 2, 2, 2, 2, 2, 2, 2, 2, 2, 2, 2, 2, 2, 2, 0, 1, 2, 2, 2, 2, 2, 2, 2, 2, 2, 2, 2, 2, 2, 1, 2, 2, 2, 2, 2, 2, 2, 2, 2, 2, 2, 2, 2, 1, 2, 2, 2, 2, 2, 2, 2, 2, 2, 2, 2, 2, 2, 2, 2, 2, 2, 2, 2, 2, 2, 2, 2, 2, 2, 2, 2, 2, 2, 2, 2, 2, 2, 2, 2, 2, 2, 2, 2, 2, 2, 2, 2, 2, 2, 2, 2, 2, 2, 2, 2, 2, 2, 2, 2, 2, 2, 2, 2, 2, 2, 2, 2, 2, 2, 2, 2, 2, 2, 2, 2, 2, 2, 2, 2, 2, 2, 2, 2, 2, 2, 2, 2, 2, 2, 2, 2, 2, 2, 2, 2, 2, 2, 2, 2, 2, 2, 2, 2, 2, 2, 1, 1, 1, 1, 1, 1, 1, 1, 1, 1, 1, 1, 1, 1, 1, 1, 1, 1, 1, 1, 1, 0, 0, 1, 0, 1, 1, 1, 0, 1, 1, 1, 1, 0, 1, 1, 1, 1, 1, 1, 1, 1, 1, 0, 0, 1, 1, 1, 1, 1, 0, 1, 1, 1, 1, 1, 1, 1, 1, 1, 1, 1, 1, 1, 1, 1, 1, 1, 1, 1, 0, 1, 1, 1, 1, 0, 1, 1, 1, 1, 0, 1, 1, 1, 1, 0, 1, 1, 1, 1, 1, 1, 1, 1, 0, 0, 1, 1, 1, 1, 0, 1, 1, 0, 0, 0, 0, 0, 0, 0, 0, 0, 0, 0, 0, 0, 0, 0, 0, 0, 0, 0, 0, 0, 0, 0, 0, 0, 0, 0, 0, 0, 0, 0, 0, 0, 0, 0, 0, 0, 0, 0, 0, 1, 0, 1, 0, 0, 0, 0, 0, 0, 0, 0, 0, 0, 0, 0, 0, 0, 0, 0, 0, 0, 0, 0, 0, 0])
_k = set([(0, 1), (0, 31), (1, 2), (2, 3), (3, 4), (4, 5), (5, 6), (6, 7), (7, 8), (8, 9), (9, 10), (10, 11), (11, 12), (12, 13), (13, 14), (14, 15), (15, 16), (16, 17), (17, 18), (18, 19), (19, 20), (20, 21), (21, 22), (22, 23), (23, 24), (24, 25), (25, 26), (26, 27), (27, 28), (28, 29), (29, 30), (30, 31), (32, 33), (32, 72), (33, 34), (34, 35), (35, 36), (36, 37), (37, 38), (38, 39), (60, 61), (60, 104), (61, 62), (62, 63), (62, 1139), (63, 64), (63, 1143), (64, 65), (65, 66), (66, 67), (67, 68), (68, 70), (69, 70), (69, 71), (69, 1130), (71, 138), (71, 1127), (72, 178), (99, 100), (99, 134), (100, 101), (100, 1051), (101, 102), (101, 1055), (102, 135), (104, 137), (112, 195), (134, 176), (135, 177), (137, 138), (176, 222), (177, 223), (178, 224), (195, 293), (222, 269), (223, 382), (224, 271), (269, 324), (270, 271), (270, 325), (293, 348), (299, 300), (299, 354), (300, 301), (301, 302), (302, 303), (303, 304), (304, 305), (305, 306), (306, 307), (307, 308), (308, 309), (309, 310), (310, 311), (311, 312), (312, 313), (313, 314), (314, 315), (315, 316), (316, 317), (317, 323), (323, 380), (324, 376), (325, 438), (332, 333), (332, 389), (333, 334), (334, 335), (335, 336), (336, 337), (337, 338), (338, 339), (339, 340), (340, 342), (342, 399), (348, 407), (354, 413), (376, 382), (376, 1039), (380, 441), (382, 1042), (388, 389), (388, 448), (399, 405), (405, 466), (407, 408), (408, 468), (409, 468), (409, 495), (413, 473), (436, 438), (436, 498), (441, 501), (448, 510), (466, 530), (473, 536), (495, 622), (496, 559), (496, 560), (498, 560), (501, 564), (510, 573), (530, 593), (536, 598), (559, 622), (564, 626), (573, 636), (593, 658), (598, 663), (626, 690), (636, 700), (658, 722), (663, 690), (669, 670), (669, 733), (670, 671), (671, 672), (672, 673), (673, 674), (674, 675), (675, 676), (676, 677), (677, 678), (678, 679), (679, 680), (680, 681), (681, 682), (682, 683), (683, 684), (684, 685), (685, 686), (686, 687), (687, 696), (696, 759), (700, 763), (707, 708), (707, 770), (708, 709), (709, 710), (710, 711), (711, 712), (712, 713), (713, 714), (714, 715), (715, 717), (717, 780), (722, 785), (733, 796), (734, 735), (734, 797), (735, 736), (736, 737), (737, 738), (738, 739), (739, 740), (740, 741), (741, 742), (742, 743), (743, 744), (744, 745), (745, 746), (746, 747), (747, 748), (748, 749), (749, 750), (750, 751), (751, 752), (752, 760), (759, 822), (760, 823), (763, 826), (769, 770), (769, 832), (771, 772), (771, 834), (772, 773), (773, 774), (774, 775), (775, 776), (776, 777), (777, 778), (778, 779), (779, 781), (780, 791), (781, 844), (785, 848), (791, 854), (796, 859), (797, 860), (798, 799), (798, 861), (799, 800), (800, 801), (801, 802), (802, 803), (803, 804), (804, 805), (805, 806), (806, 807), (807, 808), (808, 809), (809, 810), (810, 811), (811, 812), (812, 813), (813, 814), (814, 815), (815, 816), (816, 824), (822, 866), (823, 867), (824, 868), (826, 870), (832, 876), (833, 834), (833, 877), (835, 836), (835, 879), (836, 837), (837, 838), (838, 839), (839, 840), (840, 841), (841, 842), (842, 843), (843, 845), (844, 855), (845, 880), (848, 882), (854, 888), (855, 889), (859, 893), (860, 894), (861, 895), (866, 899), (867, 900), (868, 869), (869, 927), (870, 896), (876, 907), (877, 908), (878, 879), (878, 909), (880, 890), (882, 911), (888, 917), (889, 918), (890, 910), (893, 920), (894, 921), (895, 922), (896, 911), (899, 925), (900, 926), (901, 927), (901, 968), (907, 932), (908, 933), (909, 934), (910, 942), (917, 940), (918, 941), (920, 943), (921, 944), (922, 945), (925, 947), (926, 948), (932, 952), (933, 953), (934, 954), (940, 960), (941, 961), (942, 962), (943, 947), (944, 963), (945, 964), (948, 967), (952, 971), (953, 972), (954, 973), (955, 998), (955, 1005), (960, 978), (961, 979), (962, 980), (963, 967), (964, 965), (965, 981), (968, 981), (971, 984), (972, 985), (973, 986), (974, 986), (974, 996), (978, 991), (979, 992), (980, 988), (984, 994), (985, 995), (987, 997), (987, 1004), (988, 998), (991, 1000), (992, 1001), (994, 1002), (995, 1003), (996, 1004), (997, 1005), (1000, 1008), (1001, 1009), (1002, 1008), (1003, 1006), (1006, 1007), (1007, 1009), (1010, 1011), (1010, 1014), (1011, 1015), (1012, 1013), (1012, 1017), (1013, 1016), (1014, 1019), (1015, 1021), (1016, 1023), (1017, 1024), (1018, 1026), (1018, 1027), (1019, 1028), (1020, 1027), (1020, 1029), (1021, 1030), (1022, 1031), (1022, 1032), (1023, 1033), (1024, 1034), (1025, 1032), (1025, 1035), (1026, 1036), (1028, 1037), (1029, 1038), (1030, 1039), (1031, 1040), (1033, 1041), (1034, 1042), (1035, 1043), (1036, 1044), (1037, 1045), (1038, 1046), (1040, 1047), (1041, 1048), (1043, 1049), (1044, 1050), (1045, 1051), (1046, 1052), (1047, 1054), (1048, 1055), (1049, 1057), (1050, 1058), (1052, 1059), (1053, 1060), (1053, 1061), (1054, 1062), (1056, 1063), (1056, 1064), (1057, 1065), (1058, 1066), (1059, 1068), (1060, 1069), (1061, 1070), (1062, 1071), (1063, 1073), (1064, 1074), (1065, 1075), (1066, 1076), (1067, 1077), (1067, 1078), (1068, 1069), (1070, 1079), (1071, 1084), (1072, 1085), (1072, 1086), (1073, 1091), (1074, 1075), (1076, 1092), (1077, 1093), (1078, 1094), (1079, 1080), (1080, 1081), (1081, 1082), (1082, 1083), (1083, 1093), (1084, 1095), (1085, 1096), (1086, 1097), (1087, 1088), (1087, 1097), (1088, 1089), (1089, 1090), (1090, 1091), (1092, 1094), (1095, 1096), (1098, 1099), (1098, 1102), (1099, 1103), (1100, 1101), (1100, 1105), (1101, 1104), (1102, 1107), (1103, 1109), (1104, 1111), (1105, 1112), (1106, 1114), (1106, 1115), (1107, 1116), (1108, 1115), (1108, 1117), (1109, 1118), (1110, 1119), (1110, 1120), (1111, 1121), (1112, 1122), (1113, 1120), (1113, 1123), (1114, 1124), (1116, 1125), (1117, 1126), (1118, 1127), (1119, 1128), (1121, 1129), (1122, 1130), (1123, 1131), (1124, 1132), (1125, 1133), (1126, 1134), (1128, 1135), (1129, 1136), (1131, 1137), (1132, 1138), (1133, 1139), (1134, 1140), (1135, 1142), (1136, 1143), (1137, 1145), (1138, 1146), (1140, 1147), (1141, 1148), (1141, 1149), (1142, 1150), (1144, 1151), (1144, 1152), (1145, 1153), (1146, 1154), (1147, 1156), (1148, 1157), (1149, 1158), (1150, 1159), (1151, 1161), (1152, 1162), (1153, 1163), (1154, 1164), (1155, 1165), (1155, 1166), (1156, 1157), (1158, 1167), (1159, 1172), (1160, 1173), (1160, 1174), (1161, 1179), (1162, 1163), (1164, 1180), (1165, 1181), (1166, 1182), (1167, 1168), (1168, 1169), (1169, 1170), (1170, 1171), (1171, 1181), (1172, 1183), (1173, 1184), (1174, 1185), (1175, 1176), (1175, 1185), (1176, 1177), (1177, 1178), (1178, 1179), (1180, 1182), (1183, 1184)])
me_doublecylinoid.attributes.new('sharp_edge', 'BOOLEAN', 'EDGE').data.foreach_set('value', [ (min(e.vertices), max(e.vertices)) in _k for e in me_doublecylinoid.edges])
_k = {(0, 31): 1.0, (0, 1): 1.0, (1, 2): 1.0, (2, 3): 1.0, (3, 4): 1.0, (4, 5): 1.0, (5, 6): 1.0, (6, 7): 1.0, (7, 8): 1.0, (8, 9): 1.0, (9, 10): 1.0, (10, 11): 1.0, (11, 12): 1.0, (12, 13): 1.0, (13, 14): 1.0, (14, 15): 1.0, (15, 16): 1.0, (16, 17): 1.0, (17, 18): 1.0, (18, 19): 1.0, (19, 20): 1.0, (20, 21): 1.0, (21, 22): 1.0, (22, 23): 1.0, (23, 24): 1.0, (24, 25): 1.0, (25, 26): 1.0, (26, 27): 1.0, (27, 28): 1.0, (28, 29): 1.0, (29, 30): 1.0, (30, 31): 1.0, (32, 33): 1.0, (33, 34): 1.0, (34, 35): 1.0, (35, 36): 1.0, (36, 37): 1.0, (37, 38): 1.0, (38, 39): 1.0, (60, 61): 1.0, (61, 62): 1.0, (65, 66): 1.0, (66, 67): 1.0, (67, 68): 1.0, (99, 100): 1.0, (60, 104): 1.0, (68, 70): 1.0, (99, 134): 1.0, (102, 135): 1.0, (104, 137): 1.0, (32, 72): 1.0, (134, 176): 1.0, (135, 177): 1.0, (137, 138): 1.0, (176, 222): 1.0, (177, 223): 1.0, (112, 195): 1.0, (222, 269): 1.0, (178, 224): 1.0, (72, 178): 1.0, (195, 293): 1.0, (299, 300): 1.0, (300, 301): 1.0, (301, 302): 1.0, (302, 303): 1.0, (303, 304): 1.0, (304, 305): 1.0, (305, 306): 1.0, (306, 307): 1.0, (307, 308): 1.0, (308, 309): 1.0, (309, 310): 1.0, (310, 311): 1.0, (311, 312): 1.0, (312, 313): 1.0, (313, 314): 1.0, (314, 315): 1.0, (315, 316): 1.0, (316, 317): 1.0, (317, 323): 1.0, (269, 324): 1.0, (436, 498): 1.0, (436, 438): 1.0, (325, 438): 1.0, (376, 382): 1.0, (224, 271): 1.0, (332, 333): 1.0, (333, 334): 1.0, (334, 335): 1.0, (335, 336): 1.0, (336, 337): 1.0, (337, 338): 1.0, (338, 339): 1.0, (339, 340): 1.0, (340, 342): 1.0, (293, 348): 1.0, (348, 407): 1.0, (299, 354): 1.0, (323, 380): 1.0, (270, 325): 1.0, (270, 271): 1.0, (388, 389): 1.0, (332, 389): 1.0, (342, 399): 1.0, (399, 405): 1.0, (409, 495): 1.0, (354, 413): 1.0, (380, 441): 1.0, (388, 448): 1.0, (405, 466): 1.0, (407, 408): 1.0, (408, 468): 1.0, (409, 468): 1.0, (413, 473): 1.0, (441, 501): 1.0, (448, 510): 1.0, (466, 530): 1.0, (473, 536): 1.0, (495, 622): 1.0, (559, 622): 1.0, (498, 560): 1.0, (496, 559): 1.0, (496, 560): 1.0, (501, 564): 1.0, (510, 573): 1.0, (530, 593): 1.0, (536, 598): 1.0, (564, 626): 1.0, (573, 636): 1.0, (593, 658): 1.0, (598, 663): 1.0, (669, 670): 1.0, (670, 671): 1.0, (671, 672): 1.0, (672, 673): 1.0, (673, 674): 1.0, (674, 675): 1.0, (675, 676): 1.0, (676, 677): 1.0, (677, 678): 1.0, (678, 679): 1.0, (679, 680): 1.0, (680, 681): 1.0, (681, 682): 1.0, (682, 683): 1.0, (683, 684): 1.0, (684, 685): 1.0, (685, 686): 1.0, (686, 687): 1.0, (626, 690): 1.0, (687, 696): 1.0, (636, 700): 1.0, (707, 708): 1.0, (708, 709): 1.0, (709, 710): 1.0, (710, 711): 1.0, (711, 712): 1.0, (712, 713): 1.0, (713, 714): 1.0, (714, 715): 1.0, (715, 717): 1.0, (658, 722): 1.0, (663, 690): 1.0, (669, 733): 1.0, (734, 735): 1.0, (735, 736): 1.0, (736, 737): 1.0, (737, 738): 1.0, (738, 739): 1.0, (739, 740): 1.0, (740, 741): 1.0, (741, 742): 1.0, (742, 743): 1.0, (743, 744): 1.0, (744, 745): 1.0, (745, 746): 1.0, (746, 747): 1.0, (747, 748): 1.0, (748, 749): 1.0, (749, 750): 1.0, (750, 751): 1.0, (751, 752): 1.0, (696, 759): 1.0, (752, 760): 1.0, (700, 763): 1.0, (769, 770): 1.0, (707, 770): 1.0, (771, 772): 1.0, (772, 773): 1.0, (773, 774): 1.0, (774, 775): 1.0, (775, 776): 1.0, (776, 777): 1.0, (777, 778): 1.0, (778, 779): 1.0, (717, 780): 1.0, (779, 781): 1.0, (722, 785): 1.0, (780, 791): 1.0, (733, 796): 1.0, (734, 797): 1.0, (798, 799): 1.0, (799, 800): 1.0, (800, 801): 1.0, (801, 802): 1.0, (802, 803): 1.0, (803, 804): 1.0, (804, 805): 1.0, (805, 806): 1.0, (806, 807): 1.0, (807, 808): 1.0, (808, 809): 1.0, (809, 810): 1.0, (810, 811): 1.0, (811, 812): 1.0, (812, 813): 1.0, (813, 814): 1.0, (814, 815): 1.0, (815, 816): 1.0, (759, 822): 1.0, (760, 823): 1.0, (816, 824): 1.0, (763, 826): 1.0, (769, 832): 1.0, (833, 834): 1.0, (771, 834): 1.0, (835, 836): 1.0, (836, 837): 1.0, (837, 838): 1.0, (838, 839): 1.0, (839, 840): 1.0, (840, 841): 1.0, (841, 842): 1.0, (842, 843): 1.0, (781, 844): 1.0, (843, 845): 1.0, (785, 848): 1.0, (791, 854): 1.0, (844, 855): 1.0, (796, 859): 1.0, (797, 860): 1.0, (798, 861): 1.0, (822, 866): 1.0, (823, 867): 1.0, (824, 868): 1.0, (861, 895): 1.0, (895, 922): 1.0, (922, 945): 1.0, (945, 964): 1.0, (964, 965): 1.0, (965, 981): 1.0, (968, 981): 1.0, (901, 968): 1.0, (901, 927): 1.0, (869, 927): 1.0, (868, 869): 1.0, (826, 870): 1.0, (832, 876): 1.0, (833, 877): 1.0, (878, 879): 1.0, (835, 879): 1.0, (845, 880): 1.0, (848, 882): 1.0, (854, 888): 1.0, (855, 889): 1.0, (880, 890): 1.0, (859, 893): 1.0, (860, 894): 1.0, (870, 896): 1.0, (866, 899): 1.0, (867, 900): 1.0, (876, 907): 1.0, (877, 908): 1.0, (878, 909): 1.0, (882, 911): 1.0, (888, 917): 1.0, (889, 918): 1.0, (890, 910): 1.0, (893, 920): 1.0, (894, 921): 1.0, (896, 911): 1.0, (899, 925): 1.0, (900, 926): 1.0, (907, 932): 1.0, (908, 933): 1.0, (909, 934): 1.0, (917, 940): 1.0, (918, 941): 1.0, (910, 942): 1.0, (920, 943): 1.0, (921, 944): 1.0, (925, 947): 1.0, (926, 948): 1.0, (932, 952): 1.0, (933, 953): 1.0, (934, 954): 1.0, (940, 960): 1.0, (941, 961): 1.0, (942, 962): 1.0, (943, 947): 1.0, (944, 963): 1.0, (948, 967): 1.0, (952, 971): 1.0, (953, 972): 1.0, (954, 973): 1.0, (973, 986): 1.0, (974, 986): 1.0, (974, 996): 1.0, (996, 1004): 1.0, (987, 1004): 1.0, (987, 997): 1.0, (997, 1005): 1.0, (955, 1005): 1.0, (955, 998): 1.0, (988, 998): 1.0, (980, 988): 1.0, (962, 980): 1.0, (960, 978): 1.0, (961, 979): 1.0, (963, 967): 1.0, (971, 984): 1.0, (972, 985): 1.0, (978, 991): 1.0, (979, 992): 1.0, (984, 994): 1.0, (985, 995): 1.0, (991, 1000): 1.0, (992, 1001): 1.0, (994, 1002): 1.0, (995, 1003): 1.0, (1006, 1007): 1.0, (1000, 1008): 1.0, (1001, 1009): 1.0, (1002, 1008): 1.0, (1003, 1006): 1.0, (1007, 1009): 1.0, (1013, 1016): 1.0, (1010, 1014): 1.0, (1012, 1017): 1.0, (1011, 1015): 1.0, (1015, 1021): 1.0, (1017, 1024): 1.0, (1023, 1033): 1.0, (1019, 1028): 1.0, (1016, 1023): 1.0, (1014, 1019): 1.0, (1021, 1030): 1.0, (1024, 1034): 1.0, (1033, 1041): 1.0, (1028, 1037): 1.0, (1020, 1029): 1.0, (1025, 1035): 1.0, (1020, 1027): 1.0, (1025, 1032): 1.0, (1030, 1039): 1.0, (1034, 1042): 1.0, (1022, 1031): 1.0, (1018, 1026): 1.0, (1026, 1036): 1.0, (1031, 1040): 1.0, (1041, 1048): 1.0, (1037, 1045): 1.0, (1029, 1038): 1.0, (1035, 1043): 1.0, (382, 1042): 1.0, (376, 1039): 1.0, (1036, 1044): 1.0, (1040, 1047): 1.0, (1043, 1049): 1.0, (1038, 1046): 1.0, (1046, 1052): 1.0, (1049, 1057): 1.0, (1050, 1058): 1.0, (1054, 1062): 1.0, (1018, 1027): 1.0, (1022, 1032): 1.0, (1044, 1050): 1.0, (1047, 1054): 1.0, (1048, 1055): 1.0, (1012, 1013): 1.0, (1062, 1071): 1.0, (1057, 1065): 1.0, (1063, 1073): 1.0, (1056, 1063): 1.0, (1056, 1064): 1.0, (1064, 1074): 1.0, (1074, 1075): 1.0, (1065, 1075): 1.0, (1052, 1059): 1.0, (1010, 1011): 1.0, (1045, 1051): 1.0, (1058, 1066): 1.0, (1053, 1061): 1.0, (1053, 1060): 1.0, (223, 382): 1.0, (1061, 1070): 1.0, (1067, 1077): 1.0, (1072, 1086): 1.0, (1059, 1068): 1.0, (1060, 1069): 1.0, (1072, 1085): 1.0, (101, 1055): 1.0, (1071, 1084): 1.0, (1084, 1095): 1.0, (1095, 1096): 1.0, (1085, 1096): 1.0, (1082, 1083): 1.0, (1087, 1088): 1.0, (1067, 1078): 1.0, (1068, 1069): 1.0, (1079, 1080): 1.0, (1090, 1091): 1.0, (1078, 1094): 1.0, (1081, 1082): 1.0, (1088, 1089): 1.0, (1073, 1091): 1.0, (1070, 1079): 1.0, (1066, 1076): 1.0, (1080, 1081): 1.0, (1089, 1090): 1.0, (1083, 1093): 1.0, (324, 376): 1.0, (100, 1051): 1.0, (1077, 1093): 1.0, (1092, 1094): 1.0, (1076, 1092): 1.0, (100, 101): 1.0, (1086, 1097): 1.0, (1087, 1097): 1.0, (101, 102): 1.0, (1101, 1104): 1.0, (1098, 1102): 1.0, (1099, 1103): 1.0, (1100, 1105): 1.0, (1104, 1111): 1.0, (1102, 1107): 1.0, (1103, 1109): 1.0, (1105, 1112): 1.0, (1111, 1121): 1.0, (1107, 1116): 1.0, (1112, 1122): 1.0, (1109, 1118): 1.0, (1121, 1129): 1.0, (1116, 1125): 1.0, (1106, 1115): 1.0, (1110, 1120): 1.0, (1108, 1117): 1.0, (1113, 1123): 1.0, (1118, 1127): 1.0, (1122, 1130): 1.0, (1123, 1131): 1.0, (1117, 1126): 1.0, (1108, 1115): 1.0, (1113, 1120): 1.0, (1129, 1136): 1.0, (1125, 1133): 1.0, (1128, 1135): 1.0, (1124, 1132): 1.0, (1114, 1124): 1.0, (1119, 1128): 1.0, (1136, 1143): 1.0, (1133, 1139): 1.0, (1126, 1134): 1.0, (1131, 1137): 1.0, (62, 1139): 1.0, (63, 1143): 1.0, (62, 63): 1.0, (1132, 1138): 1.0, (1135, 1142): 1.0, (1110, 1119): 1.0, (1142, 1150): 1.0, (1150, 1159): 1.0, (1100, 1101): 1.0, (1137, 1145): 1.0, (1134, 1140): 1.0, (1106, 1114): 1.0, (1141, 1148): 1.0, (1144, 1152): 1.0, (1140, 1147): 1.0, (1145, 1153): 1.0, (1098, 1099): 1.0, (1146, 1154): 1.0, (1138, 1146): 1.0, (1147, 1156): 1.0, (1153, 1163): 1.0, (1141, 1149): 1.0, (1144, 1151): 1.0, (1151, 1161): 1.0, (1149, 1158): 1.0, (71, 1127): 1.0, (1156, 1157): 1.0, (1148, 1157): 1.0, (1158, 1167): 1.0, (1161, 1179): 1.0, (1152, 1162): 1.0, (1155, 1166): 1.0, (1160, 1173): 1.0, (71, 138): 1.0, (1162, 1163): 1.0, (1155, 1165): 1.0, (1160, 1174): 1.0, (1165, 1181): 1.0, (1174, 1185): 1.0, (1167, 1168): 1.0, (1178, 1179): 1.0, (1168, 1169): 1.0, (1177, 1178): 1.0, (1169, 1170): 1.0, (1176, 1177): 1.0, (1170, 1171): 1.0, (1175, 1176): 1.0, (1154, 1164): 1.0, (1159, 1172): 1.0, (1171, 1181): 1.0, (63, 64): 1.0, (1172, 1183): 1.0, (1183, 1184): 1.0, (1173, 1184): 1.0, (1166, 1182): 1.0, (1164, 1180): 1.0, (1175, 1185): 1.0, (1180, 1182): 1.0, (69, 70): 1.0, (69, 71): 1.0, (69, 1130): 1.0, (64, 65): 1.0}
me_doublecylinoid.attributes.new('crease_edge', 'FLOAT', 'EDGE').data.foreach_set('value', [_k.get((min(e.vertices), max(e.vertices)), 0.0) for e in me_doublecylinoid.edges])
me_doublecylinoid.materials.append(mat_prox_alum_011)
me_doublecylinoid.materials.append(mat_prox_kevlar_011)
me_doublecylinoid.materials.append(mat_prox_easy_spec_011)
me_doublecylinoid.materials.append(mat_prox_easy_spec_011)
me_doublecylinoid.materials.append(mat_prox_soap_010)
me_doublecylinoid.materials.append(mat_prox_emission_010)
me_doublecylinoid.use_remesh_preserve_volume = False
me_doublecylinoid.use_remesh_preserve_attributes = False
me_doublecylinoid.use_mirror_vertex_groups = False
me_doublecylinoid.update()

# ---- objects
ob_doublecylinoid = bpy.data.objects.new('doublecylinoid', me_doublecylinoid)

# ---- transforms, parenting, visibility, modifiers, constraints
ob_doublecylinoid.location = (0.0, 0.0, 0.0)
ob_doublecylinoid.show_name = True
ob_doublecylinoid.lineart.crease_threshold = 0.0
_m = ob_doublecylinoid.modifiers.new('Auto Smooth', 'NODES')
_m.node_group = ng_auto_smooth
_gi = [s.identifier for s in ng_auto_smooth.interface.items_tree if s.item_type == 'SOCKET' and s.in_out == 'INPUT']
_m[_gi[1]] = 1.047  # Angle

# ---- collection membership
col_collection_1.objects.link(ob_doublecylinoid)

# ---- scene / render settings (as saved in the file)
scene.frame_start = 1; scene.frame_end = 100; scene.frame_set(1)
scene.render.engine = 'CYCLES'
scene.render.image_settings.color_depth = '16'
scene.render.image_settings.compression = 90
scene.render.resolution_x = 1024
scene.render.resolution_y = 1024
scene.render.resolution_percentage = 50
scene.render.dither_intensity = 0.0
scene.render.use_simplify = True
scene.render.use_persistent_data = True
scene.cycles.use_denoising = False
scene.cycles.samples = 100
scene.cycles.sampling_pattern = 'TABULATED_SOBOL'
scene.cycles.light_sampling_threshold = 0.0
scene.cycles.use_adaptive_sampling = False
scene.cycles.use_light_tree = False
scene.cycles.caustics_reflective = False
scene.cycles.caustics_refractive = False
scene.cycles.blur_glossy = 4.0
scene.cycles.max_bounces = 4
scene.cycles.transmission_bounces = 4
scene.cycles.volume_bounces = 2
scene.cycles.transparent_max_bounces = 4
scene.cycles.use_animated_seed = True
scene.cycles.sample_clamp_direct = 4.0
scene.cycles.sample_clamp_indirect = 2.0
scene.cycles.debug_bvh_type = 'STATIC_BVH'
scene.view_settings.view_transform = 'Standard'
bpy.context.view_layer.update()

# ---- added for rendering (the .blend has no active camera): camera
cam_auto = bpy.data.cameras.new('AutoCamera')
cam_auto.lens = 50.0
cam_auto.sensor_width = 36.0
cam_auto.clip_end = 1000.0
ob_auto_camera = bpy.data.objects.new('AutoCamera', cam_auto)
scene.collection.objects.link(ob_auto_camera)
ob_auto_camera.location = (1.23606, -1.55434, 0.942161)
ob_auto_camera.rotation_euler = (1.09748, -7.21219e-08, 0.694738)
scene.camera = ob_auto_camera
bpy.context.view_layer.update()
